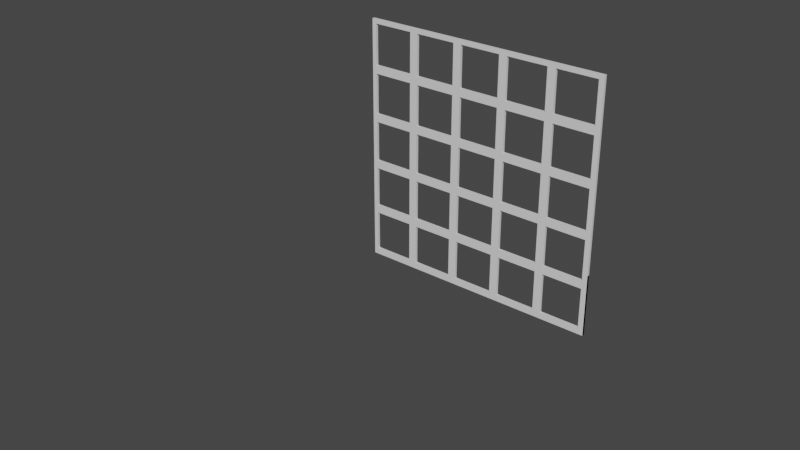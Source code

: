 # Source: net.blend  (saved by Blender 3.6.14; exported with 4.5.12 LTS)
import bpy
from mathutils import Matrix  # noqa: F401  (used for matrix-valued properties, if any)

bpy.ops.wm.read_factory_settings(use_empty=True)
scene = bpy.context.scene
scene.name = 'Scene'

# ---- collections
col_collection = bpy.data.collections.new('Collection'); scene.collection.children.link(col_collection)

# ---- materials (node trees are filled in below, after node groups)
mat_material = bpy.data.materials.new('Material')
mat_material.alpha_threshold = 0.0
mat_material.use_transparent_shadow = False
mat_material.roughness = 0.5
mat_material.line_color = (0.0, 0.0, 0.0, 1.0)

# ---- material node trees
mat_material.use_nodes = True; mat_material.node_tree.nodes.clear()
_N = mat_material.node_tree.nodes; _L = mat_material.node_tree.links
n0 = _N.new('ShaderNodeOutputMaterial'); n0.name = 'Material Output'; n0.location = (300, 300)
n1 = _N.new('ShaderNodeBsdfPrincipled'); n1.name = 'Principled BSDF'; n1.location = (10, 300)
n1.distribution = 'GGX'
n1.subsurface_method = 'RANDOM_WALK_SKIN'
n1.inputs[3].default_value = 1.45
n1.inputs[27].default_value = (0.0, 0.0, 0.0, 1.0)
n1.inputs[28].default_value = 1.0
_L.new(n1.outputs[0], n0.inputs[0])
n0.is_active_output = True

# ---- world
world_world = bpy.data.worlds.new('World'); scene.world = world_world
world_world.use_nodes = True; world_world.node_tree.nodes.clear()
_N = world_world.node_tree.nodes; _L = world_world.node_tree.links
n0 = _N.new('ShaderNodeOutputWorld'); n0.name = 'World Output'; n0.location = (300, 300)
n1 = _N.new('ShaderNodeBackground'); n1.name = 'Background'; n1.location = (10, 300)
n1.inputs[0].default_value = (0.05088, 0.05088, 0.05088, 1.0)
_L.new(n1.outputs[0], n0.inputs[0])
n0.is_active_output = True
world_world.color = (0.05088, 0.05088, 0.05088)
world_world.use_sun_shadow = False
world_world.sun_shadow_jitter_overblur = 0.0

# ---- meshes
me_cube = bpy.data.meshes.new('Cube')
me_cube.from_pydata([(1.0, 1.0, -0.04466), (1.0, 1.0, 0.04466), (1.0, -1.0, -0.04466), (1.0, -1.0, 0.04466), (-1.0, 1.0, -0.04466), (-1.0, 1.0, 0.04466), (-1.0, -1.0, -0.04466), (-1.0, -1.0, 0.04466), (0.0, 1.0, 0.04466), (0.0, -1.0, -0.04466), (0.0, -1.0, 0.04466), (0.0, 1.0, -0.04466), (-1.0, 0.0, 0.04466), (1.0, 0.0, -0.04466), (-1.0, 0.0, -0.04466), (1.0, 0.0, 0.04466), (-0.5, 1.0, 0.04466), (-0.5, -1.0, -0.04466), (-0.5, -1.0, 0.04466), (-0.5, 1.0, -0.04466), (0.5, -1.0, 0.04466), (0.5, 1.0, -0.04466), (0.5, 1.0, 0.04466), (0.5, -1.0, -0.04466), (-1.0, 0.5, -0.04466), (1.0, 0.5, 0.04466), (-1.0, 0.5, 0.04466), (1.0, 0.5, -0.04466), (-1.0, -0.5, 0.04466), (1.0, -0.5, -0.04466), (-1.0, -0.5, -0.04466), (1.0, -0.5, 0.04466), (-0.9658, -0.9484, -0.04466), (-0.9658, -0.5525, -0.04466), (-0.9658, -0.6185, -0.04466), (-0.9658, -0.5, -0.04466), (-0.6342, -0.6185, -0.04466), (-0.6342, -0.5525, -0.04466), (-0.5678, -0.5, -0.04466), (-0.5678, -0.5525, -0.04466), (-0.6342, -0.5, -0.04466), (-0.6342, -0.9484, -0.04466), (-0.5, -0.9484, -0.04466), (-0.5, -0.6185, -0.04466), (-0.5678, -0.6185, -0.04466), (-0.5, -0.5525, -0.04466), (-0.5678, -0.9484, -0.04466), (0.5597, -0.5525, 0.04466), (0.5597, -0.5, 0.04466), (0.6261, -0.5, 0.04466), (0.6261, -0.5525, 0.04466), (0.6261, -0.6185, 0.04466), (0.9577, -0.9484, 0.04466), (0.9577, -0.5525, 0.04466), (0.9577, -0.6185, 0.04466), (0.9577, -0.5, 0.04466), (0.5, -0.5525, 0.04466), (0.5, -0.9484, 0.04466), (0.5597, -0.9484, 0.04466), (0.5, -0.6185, 0.04466), (0.6261, -0.9484, 0.04466), (0.5597, -0.6185, 0.04466), (-0.2362, -0.5525, 0.04466), (-0.2362, -0.6185, 0.04466), (-0.1699, -0.6185, 0.04466), (-0.2362, -0.5, 0.04466), (-0.1699, -0.5, 0.04466), (-0.1699, -0.5525, 0.04466), (0.0, -0.9484, 0.04466), (0.0, -0.6185, 0.04466), (0.0, -0.5525, 0.04466), (-0.5, -0.9484, 0.04466), (-0.5, -0.6185, 0.04466), (-0.5, -0.5525, 0.04466), (-0.1699, -0.9484, 0.04466), (-0.2362, -0.9484, 0.04466), (0.0, -0.9484, -0.04466), (0.0, -0.6185, -0.04466), (0.1618, -0.6185, -0.04466), (0.0, -0.5525, -0.04466), (0.2281, -0.6185, -0.04466), (0.2281, -0.5525, -0.04466), (0.1618, -0.5525, -0.04466), (0.1618, -0.5, -0.04466), (0.2281, -0.5, -0.04466), (0.1618, -0.9484, -0.04466), (0.2281, -0.9484, -0.04466), (0.5, -0.9484, -0.04466), (0.5, -0.6185, -0.04466), (0.5, -0.5525, -0.04466), (0.0, 0.1732, -0.04466), (0.1618, 0.1732, -0.04466), (0.0, 0.2392, -0.04466), (0.1618, 0.2392, -0.04466), (0.2281, 0.5, -0.04466), (0.2281, 0.2392, -0.04466), (0.1618, 0.5, -0.04466), (0.1618, 0.0, -0.04466), (0.2281, 0.1732, -0.04466), (0.2281, 0.0, -0.04466), (0.5, 0.1732, -0.04466), (0.5, 0.2392, -0.04466), (-0.2362, 0.2392, 0.04466), (-0.1699, 0.1732, 0.04466), (-0.1699, 0.2392, 0.04466), (-0.2362, 0.5, 0.04466), (0.0, 0.1732, 0.04466), (0.0, 0.2392, 0.04466), (-0.1699, 0.5, 0.04466), (-0.5, 0.1732, 0.04466), (-0.5, 0.2392, 0.04466), (-0.1699, 0.0, 0.04466), (-0.2362, 0.0, 0.04466), (-0.2362, 0.1732, 0.04466), (0.5597, 0.5, 0.04466), (0.6261, 0.5, 0.04466), (0.9577, 0.1732, 0.04466), (0.9577, 0.2392, 0.04466), (0.9577, 0.5, 0.04466), (0.6261, 0.0, 0.04466), (0.5597, 0.0, 0.04466), (0.5, 0.1732, 0.04466), (0.5597, 0.1732, 0.04466), (0.5, 0.2392, 0.04466), (0.5597, 0.2392, 0.04466), (0.6261, 0.2392, 0.04466), (0.6261, 0.1732, 0.04466), (0.9577, 0.0, 0.04466), (-0.9658, 0.1732, -0.04466), (-0.9658, 0.2392, -0.04466), (-0.9658, 0.5, -0.04466), (-0.5678, 0.5, -0.04466), (-0.6342, 0.5, -0.04466), (-0.9658, 0.0, -0.04466), (-0.6342, 0.1732, -0.04466), (-0.6342, 0.2392, -0.04466), (-0.6342, 0.0, -0.04466), (-0.5, 0.2392, -0.04466), (-0.5678, 0.0, -0.04466), (-0.5, 0.1732, -0.04466), (-0.5678, 0.1732, -0.04466), (-0.5678, 0.2392, -0.04466), (-0.1699, 0.5, -0.04466), (-0.2362, 0.5, -0.04466), (-0.2362, 0.0, -0.04466), (-0.2362, 0.1732, -0.04466), (-0.2362, 0.2392, -0.04466), (-0.1699, 0.1732, -0.04466), (-0.1699, 0.2392, -0.04466), (-0.1699, 0.0, -0.04466), (-0.9658, 0.5, 0.04466), (-0.6342, 0.1732, 0.04466), (-0.6342, 0.2392, 0.04466), (-0.5678, 0.1732, 0.04466), (-0.5678, 0.2392, 0.04466), (-0.5678, 0.5, 0.04466), (-0.6342, 0.5, 0.04466), (-0.9658, 0.0, 0.04466), (-0.9658, 0.2392, 0.04466), (-0.9658, 0.1732, 0.04466), (-0.5678, 0.0, 0.04466), (-0.6342, 0.0, 0.04466), (-0.9658, -0.5, 0.04466), (-0.6342, -0.6185, 0.04466), (-0.6342, -0.5525, 0.04466), (-0.5678, -0.5525, 0.04466), (-0.5678, -0.5, 0.04466), (-0.6342, -0.5, 0.04466), (-0.5678, -0.6185, 0.04466), (-0.9658, -0.9484, 0.04466), (-0.9658, -0.5525, 0.04466), (-0.9658, -0.6185, 0.04466), (-0.6342, -0.9484, 0.04466), (-0.5678, -0.9484, 0.04466), (-0.1699, -0.6185, -0.04466), (-0.2362, -0.6185, -0.04466), (-0.2362, -0.5525, -0.04466), (-0.1699, -0.5525, -0.04466), (-0.1699, -0.5, -0.04466), (-0.2362, -0.5, -0.04466), (-0.2362, -0.9484, -0.04466), (-0.1699, -0.9484, -0.04466), (0.2281, 0.5, 0.04466), (0.1618, 0.5, 0.04466), (0.1618, 0.0, 0.04466), (0.1618, 0.1732, 0.04466), (0.1618, 0.2392, 0.04466), (0.2281, 0.2392, 0.04466), (0.2281, 0.0, 0.04466), (0.2281, 0.1732, 0.04466), (0.5597, 0.1732, -0.04466), (0.5597, 0.2392, -0.04466), (0.5597, 0.5, -0.04466), (0.9577, 0.5, -0.04466), (0.6261, 0.1732, -0.04466), (0.6261, 0.2392, -0.04466), (0.6261, 0.5, -0.04466), (0.5597, 0.0, -0.04466), (0.6261, 0.0, -0.04466), (0.9577, 0.1732, -0.04466), (0.9577, 0.2392, -0.04466), (0.9577, 0.0, -0.04466), (0.5597, -0.6185, -0.04466), (0.5597, -0.5525, -0.04466), (0.5597, -0.5, -0.04466), (0.6261, -0.6185, -0.04466), (0.6261, -0.5525, -0.04466), (0.9577, -0.5, -0.04466), (0.6261, -0.5, -0.04466), (0.5597, -0.9484, -0.04466), (0.6261, -0.9484, -0.04466), (0.9577, -0.5525, -0.04466), (0.9577, -0.9484, -0.04466), (0.9577, -0.6185, -0.04466), (0.1618, -0.5525, 0.04466), (0.1618, -0.6185, 0.04466), (0.2281, -0.6185, 0.04466), (0.1618, -0.5, 0.04466), (0.2281, -0.5, 0.04466), (0.2281, -0.5525, 0.04466), (0.1618, -0.9484, 0.04466), (0.2281, -0.9484, 0.04466), (0.5, 0.5691, -0.04466), (0.5597, 0.5691, -0.04466), (0.5, 0.6351, -0.04466), (0.5597, 0.6351, -0.04466), (0.5, 0.9649, -0.04466), (0.9577, 0.9649, -0.04466), (0.6261, 0.6351, -0.04466), (0.6261, 0.9649, -0.04466), (0.5597, 0.9649, -0.04466), (0.6261, 0.5691, -0.04466), (0.9577, 0.5691, -0.04466), (0.9577, 0.6351, -0.04466), (0.1618, 0.9649, 0.04466), (0.2281, 0.9649, 0.04466), (0.5, 0.5691, 0.04466), (0.5, 0.6351, 0.04466), (0.5, 0.9649, 0.04466), (0.0, 0.5691, 0.04466), (0.1618, 0.5691, 0.04466), (0.0, 0.6351, 0.04466), (0.1618, 0.6351, 0.04466), (0.0, 0.9649, 0.04466), (0.2281, 0.5691, 0.04466), (0.2281, 0.6351, 0.04466), (-0.6342, 0.6351, 0.04466), (-0.6342, 0.9649, 0.04466), (-0.5678, 0.6351, 0.04466), (-0.5678, 0.5691, 0.04466), (-0.5, 0.5691, 0.04466), (-0.5, 0.6351, 0.04466), (-0.5, 0.9649, 0.04466), (-0.5678, 0.9649, 0.04466), (-0.9658, 0.5691, 0.04466), (-0.9658, 0.9649, 0.04466), (-0.9658, 0.6351, 0.04466), (-0.6342, 0.5691, 0.04466), (-0.5, 0.5691, -0.04466), (-0.5, 0.6351, -0.04466), (-0.5, 0.9649, -0.04466), (-0.1699, 0.9649, -0.04466), (-0.2362, 0.9649, -0.04466), (-0.1699, 0.5691, -0.04466), (-0.2362, 0.5691, -0.04466), (-0.2362, 0.6351, -0.04466), (-0.1699, 0.6351, -0.04466), (0.0, 0.5691, -0.04466), (0.0, 0.6351, -0.04466), (0.0, 0.9649, -0.04466), (-0.9658, 0.5691, -0.04466), (-0.9658, 0.6351, -0.04466), (-0.9658, 0.9649, -0.04466), (-0.6342, 0.9649, -0.04466), (-0.5678, 0.9649, -0.04466), (-0.6342, 0.5691, -0.04466), (-0.6342, 0.6351, -0.04466), (-0.5678, 0.5691, -0.04466), (-0.5678, 0.6351, -0.04466), (0.5597, 0.9649, 0.04466), (0.6261, 0.9649, 0.04466), (0.9577, 0.5691, 0.04466), (0.9577, 0.6351, 0.04466), (0.9577, 0.9649, 0.04466), (0.5597, 0.5691, 0.04466), (0.5597, 0.6351, 0.04466), (0.6261, 0.6351, 0.04466), (0.6261, 0.5691, 0.04466), (-0.2362, 0.9649, 0.04466), (-0.1699, 0.9649, 0.04466), (-0.1699, 0.5691, 0.04466), (-0.2362, 0.5691, 0.04466), (-0.2362, 0.6351, 0.04466), (-0.1699, 0.6351, 0.04466), (0.2281, 0.9649, -0.04466), (0.1618, 0.9649, -0.04466), (0.2281, 0.5691, -0.04466), (0.1618, 0.5691, -0.04466), (0.1618, 0.6351, -0.04466), (0.2281, 0.6351, -0.04466), (0.1618, -0.1567, 0.04466), (0.2281, -0.2227, 0.04466), (0.2281, -0.1567, 0.04466), (0.5, -0.2227, 0.04466), (0.5, -0.1567, 0.04466), (0.0, -0.1567, 0.04466), (0.0, -0.2227, 0.04466), (0.1618, -0.2227, 0.04466), (0.5, -0.2227, -0.04466), (0.5597, -0.2227, -0.04466), (0.5, -0.1567, -0.04466), (0.5597, -0.1567, -0.04466), (0.6261, -0.2227, -0.04466), (0.6261, -0.1567, -0.04466), (0.9577, -0.1567, -0.04466), (0.9577, -0.2227, -0.04466), (-0.5, -0.2227, -0.04466), (-0.5, -0.1567, -0.04466), (-0.1699, -0.1567, -0.04466), (-0.2362, -0.1567, -0.04466), (-0.2362, -0.2227, -0.04466), (-0.1699, -0.2227, -0.04466), (0.0, -0.2227, -0.04466), (0.0, -0.1567, -0.04466), (-0.6342, -0.2227, 0.04466), (-0.6342, -0.1567, 0.04466), (-0.5, -0.1567, 0.04466), (-0.5, -0.2227, 0.04466), (-0.5678, -0.2227, 0.04466), (-0.5678, -0.1567, 0.04466), (-0.9658, -0.1567, 0.04466), (-0.9658, -0.2227, 0.04466), (0.1618, -0.2227, -0.04466), (0.1618, -0.1567, -0.04466), (0.2281, -0.2227, -0.04466), (0.2281, -0.1567, -0.04466), (-0.2362, -0.2227, 0.04466), (-0.2362, -0.1567, 0.04466), (-0.1699, -0.1567, 0.04466), (-0.1699, -0.2227, 0.04466), (0.9577, -0.2227, 0.04466), (0.9577, -0.1567, 0.04466), (0.5597, -0.2227, 0.04466), (0.5597, -0.1567, 0.04466), (0.6261, -0.2227, 0.04466), (0.6261, -0.1567, 0.04466), (-0.9658, -0.1567, -0.04466), (-0.9658, -0.2227, -0.04466), (-0.6342, -0.2227, -0.04466), (-0.6342, -0.1567, -0.04466), (-0.5678, -0.2227, -0.04466), (-0.5678, -0.1567, -0.04466)], [], [(32, 6, 30, 35, 33, 34), (17, 6, 32, 41, 36, 34, 33, 37, 40, 38, 39, 45, 43, 44, 46, 42), (18, 7, 6, 17), (26, 5, 4, 24), (50, 49, 48, 47, 56, 59, 61, 58, 57, 20, 3, 31, 55, 53, 54, 52, 60, 51), (54, 53, 50, 51), (31, 3, 2, 29), (22, 1, 0, 21), (16, 8, 11, 19), (71, 18, 10, 68, 74, 64, 69, 70, 67, 66, 65, 62, 73, 72, 63, 75), (20, 10, 9, 23), (81, 89, 88, 80, 86, 87, 23, 9, 76, 85, 78, 77, 79, 82, 83, 84), (101, 100, 98, 99, 97, 91, 90, 92, 93, 96, 94, 95), (108, 105, 102, 110, 109, 113, 112, 111, 103, 106, 107, 104), (25, 15, 13, 27), (15, 25, 118, 117, 125, 115, 114, 124, 123, 121, 122, 120, 119, 126, 116, 127), (28, 12, 14, 30), (14, 24, 130, 129, 135, 132, 131, 141, 137, 139, 140, 138, 136, 134, 128, 133), (90, 147, 149, 144, 145, 139, 137, 146, 143, 142, 148, 92), (26, 12, 157, 159, 151, 161, 160, 153, 109, 110, 154, 155, 156, 152, 158, 150), (28, 7, 169, 171, 163, 164, 170, 162), (165, 166, 167, 164, 163, 172, 169, 7, 18, 71, 173, 168, 72, 73), (5, 16, 19, 4), (10, 18, 17, 9), (9, 17, 42, 180, 175, 43, 45, 176, 179, 178, 177, 79, 77, 174, 181, 76), (185, 184, 188, 189, 121, 123, 187, 182, 183, 186, 107, 106), (193, 27, 13, 201, 199, 194, 198, 197, 190, 100, 101, 191, 192, 196, 195, 200), (207, 29, 2, 23, 87, 209, 202, 88, 89, 203, 204, 208, 206, 205, 210, 212, 213, 211), (213, 205, 206, 211), (3, 20, 23, 2), (8, 22, 21, 11), (219, 218, 217, 214, 70, 69, 215, 220, 68, 10, 20, 57, 221, 216, 59, 56), (227, 0, 27, 193, 232, 233), (232, 231, 196, 192, 223, 222, 224, 225, 230, 226, 21, 0, 227, 229, 228, 233), (241, 239, 240, 183, 182, 244, 236, 237, 245, 235, 238, 22, 8, 243, 234, 242), (250, 251, 248, 253, 252, 16, 5, 255, 247, 246, 256, 254, 257, 156, 155, 249), (255, 5, 26, 150, 254, 256), (266, 268, 267, 263, 142, 143, 264, 258, 259, 265, 262, 260, 19, 11, 269, 261), (24, 4, 272, 271, 270, 130), (258, 277, 131, 132, 275, 270, 271, 276, 273, 272, 4, 19, 260, 274, 278, 259), (281, 282, 286, 280, 283, 1, 22, 238, 279, 285, 237, 236, 284, 114, 115, 287), (118, 25, 1, 283, 282, 281), (1, 25, 27, 0), (243, 8, 16, 252, 288, 292, 251, 250, 291, 105, 108, 290, 239, 241, 293, 289), (222, 296, 94, 96, 297, 267, 268, 298, 295, 269, 11, 21, 226, 294, 299, 224), (12, 26, 24, 14), (184, 300, 305, 306, 307, 217, 218, 301, 303, 304, 302, 188), (201, 13, 29, 207, 315, 312, 208, 204, 309, 308, 310, 311, 197, 198, 313, 314), (319, 144, 149, 318, 323, 322, 321, 178, 179, 320, 316, 317), (12, 28, 162, 331, 324, 167, 166, 328, 327, 326, 329, 160, 161, 325, 330, 157), (7, 28, 30, 6), (308, 334, 84, 83, 332, 322, 323, 333, 97, 99, 335, 310), (326, 327, 336, 65, 66, 339, 306, 305, 338, 111, 112, 337), (15, 31, 29, 13), (55, 31, 15, 127, 341, 345, 119, 120, 343, 304, 303, 342, 48, 49, 344, 340), (30, 14, 133, 346, 349, 136, 138, 351, 317, 316, 350, 38, 40, 348, 347, 35), (272, 255, 256, 271), (273, 247, 255, 272), (246, 247, 273, 276), (256, 246, 276, 271), (274, 253, 248, 278), (252, 253, 274, 260, 262, 288), (262, 265, 292, 288), (248, 251, 292, 265, 259, 278), (293, 266, 261, 289), (295, 234, 243, 289, 261, 269), (242, 234, 295, 298), (266, 293, 241, 242, 298, 268), (294, 235, 245, 299), (226, 230, 279, 238, 235, 294), (230, 225, 285, 279), (225, 224, 299, 245, 237, 285), (286, 228, 229, 280), (280, 229, 227, 283), (227, 233, 282, 283), (233, 228, 286, 282), (158, 129, 130, 270, 254, 150), (275, 257, 254, 270), (275, 132, 135, 152, 156, 257), (135, 129, 158, 152), (154, 141, 131, 277, 249, 155), (250, 249, 277, 258, 264, 291), (102, 105, 291, 264, 143, 146), (137, 141, 154, 110, 102, 146), (263, 290, 108, 104, 148, 142), (297, 240, 239, 290, 263, 267), (297, 96, 93, 186, 183, 240), (93, 92, 148, 104, 107, 186), (187, 95, 94, 296, 244, 182), (222, 223, 284, 236, 244, 296), (124, 114, 284, 223, 192, 191), (191, 101, 95, 187, 123, 124), (231, 287, 115, 125, 195, 196), (287, 231, 232, 281), (117, 118, 281, 232, 193, 200), (125, 117, 200, 195), (330, 346, 133, 128, 159, 157), (159, 128, 134, 151), (134, 136, 349, 325, 161, 151), (330, 325, 349, 346), (138, 140, 153, 160, 329, 351), (145, 113, 109, 153, 140, 139), (144, 319, 337, 112, 113, 145), (319, 317, 351, 329, 326, 337), (147, 103, 111, 338, 318, 149), (90, 91, 185, 106, 103, 147), (91, 97, 333, 300, 184, 185), (318, 338, 305, 300, 333, 323), (302, 335, 99, 98, 189, 188), (189, 98, 100, 190, 122, 121), (197, 311, 343, 120, 122, 190), (302, 304, 343, 311, 310, 335), (194, 126, 119, 345, 313, 198), (199, 116, 126, 194), (341, 127, 116, 199, 201, 314), (314, 313, 345, 341), (170, 33, 35, 347, 331, 162), (348, 324, 331, 347), (40, 37, 164, 167, 324, 348), (37, 33, 170, 164), (38, 350, 328, 166, 165, 39), (328, 350, 316, 320, 336, 327), (62, 65, 336, 320, 179, 176), (62, 176, 45, 39, 165, 73), (321, 339, 66, 67, 177, 178), (332, 307, 306, 339, 321, 322), (83, 82, 214, 217, 307, 332), (67, 70, 214, 82, 79, 177), (219, 81, 84, 334, 301, 218), (309, 342, 303, 301, 334, 308), (204, 203, 47, 48, 342, 309), (56, 47, 203, 89, 81, 219), (312, 344, 49, 50, 206, 208), (344, 312, 315, 340), (211, 53, 55, 340, 315, 207), (50, 53, 211, 206), (169, 32, 34, 171), (171, 34, 36, 163), (36, 41, 172, 163), (41, 32, 169, 172), (173, 46, 44, 168), (168, 44, 43, 175, 63, 72), (75, 63, 175, 180), (71, 75, 180, 42, 46, 173), (174, 64, 74, 181), (69, 64, 174, 77, 78, 215), (78, 85, 220, 215), (74, 68, 220, 85, 76, 181), (221, 86, 80, 216), (202, 61, 59, 216, 80, 88), (58, 61, 202, 209), (57, 58, 209, 87, 86, 221), (205, 51, 60, 210), (213, 54, 51, 205), (52, 54, 213, 212), (60, 52, 212, 210)])
me_cube.polygons.foreach_set('material_index', [0, 0, 0, 0, 0, 0, 0, 0, 0, 0, 0, 0, 0, 0, 0, 0, 0, 0, 0, 0, 0, 0, 0, 0, 0, 0, 0, 0, 0, 0, 0, 0, 0, 0, 0, 0, 0, 0, 0, 0, 0, 0, 0, 0, 0, 0, 0, 0, 0, 0, 0, 0, 0, 0, 0, 0, 9816, 9816, 9816, 9816, 9816, 9816, 9816, 9816, 9816, 9816, 9816, 9816, 9816, 9816, 9816, 9816, 9816, 9816, 9816, 9816, 9816, 9816, 9816, 9816, 9816, 9816, 9816, 9816, 9816, 9816, 9816, 9816, 9816, 9816, 9816, 9816, 9816, 9816, 9816, 9816, 9816, 9816, 9816, 9816, 9816, 9816, 9816, 9816, 9816, 9816, 9816, 9816, 9816, 9816, 9816, 9816, 9816, 9816, 9816, 9816, 9816, 9816, 9816, 9816, 9816, 9816, 9816, 9816, 9816, 9816, 9816, 9816, 9816, 9816, 9816, 9816, 9816, 9816, 9816, 9816, 9816, 9816, 9816, 9816, 9816, 9816, 9816, 9816, 9816, 9816, 9816, 9816, 9816, 9816, 9816, 9816, 9816, 9816, 9816, 9816])
_uv = me_cube.uv_layers.new(name='UVMap')
_uv.uv.foreach_set('vector', [0.8707, 0.7436, 0.875, 0.75, 0.875, 0.6875, 0.8707, 0.6875, 0.8707, 0.6941, 0.8707, 0.7023, 0.8125, 0.75, 0.875, 0.75, 0.8707, 0.7436, 0.8293, 0.7436, 0.8293, 0.7023, 0.8707, 0.7023, 0.8707, 0.6941, 0.8293, 0.6941, 0.8293, 0.6875, 0.821, 0.6875, 0.821, 0.6941, 0.8125, 0.6941, 0.8125, 0.7023, 0.821, 0.7023, 0.821, 0.7436, 0.8125, 0.7436, 0.375, 0.9375, 0.375, 1.0, 0.625, 1.0, 0.625, 0.9375, 0.375, 0.1875, 0.375, 0.25, 0.625, 0.25, 0.625, 0.1875, 0.3283, 0.6941, 0.3283, 0.6875, 0.32, 0.6875, 0.32, 0.6941, 0.3125, 0.6941, 0.3125, 0.7023, 0.32, 0.7023, 0.32, 0.7436, 0.3125, 0.7436, 0.3125, 0.75, 0.375, 0.75, 0.375, 0.6875, 0.3697, 0.6875, 0.3697, 0.6941, 0.3697, 0.7023, 0.3697, 0.7436, 0.3283, 0.7436, 0.3283, 0.7023, 0.3697, 0.7023, 0.3697, 0.6941, 0.3283, 0.6941, 0.3283, 0.7023, 0.375, 0.6875, 0.375, 0.75, 0.625, 0.75, 0.625, 0.6875, 0.375, 0.4375, 0.375, 0.5, 0.625, 0.5, 0.625, 0.4375, 0.375, 0.3125, 0.375, 0.375, 0.625, 0.375, 0.625, 0.3125, 0.1875, 0.7436, 0.1875, 0.75, 0.25, 0.75, 0.25, 0.7436, 0.2288, 0.7436, 0.2288, 0.7023, 0.25, 0.7023, 0.25, 0.6941, 0.2288, 0.6941, 0.2288, 0.6875, 0.2205, 0.6875, 0.2205, 0.6941, 0.1875, 0.6941, 0.1875, 0.7023, 0.2205, 0.7023, 0.2205, 0.7436, 0.375, 0.8125, 0.375, 0.875, 0.625, 0.875, 0.625, 0.8125, 0.7215, 0.6941, 0.6875, 0.6941, 0.6875, 0.7023, 0.7215, 0.7023, 0.7215, 0.7436, 0.6875, 0.7436, 0.6875, 0.75, 0.75, 0.75, 0.75, 0.7436, 0.7298, 0.7436, 0.7298, 0.7023, 0.75, 0.7023, 0.75, 0.6941, 0.7298, 0.6941, 0.7298, 0.6875, 0.7215, 0.6875, 0.6875, 0.5951, 0.6875, 0.6033, 0.7215, 0.6033, 0.7215, 0.625, 0.7298, 0.625, 0.7298, 0.6033, 0.75, 0.6033, 0.75, 0.5951, 0.7298, 0.5951, 0.7298, 0.5625, 0.7215, 0.5625, 0.7215, 0.5951, 0.2288, 0.5625, 0.2205, 0.5625, 0.2205, 0.5951, 0.1875, 0.5951, 0.1875, 0.6033, 0.2205, 0.6033, 0.2205, 0.625, 0.2288, 0.625, 0.2288, 0.6033, 0.25, 0.6033, 0.25, 0.5951, 0.2288, 0.5951, 0.375, 0.5625, 0.375, 0.625, 0.625, 0.625, 0.625, 0.5625, 0.375, 0.625, 0.375, 0.5625, 0.3697, 0.5625, 0.3697, 0.5951, 0.3283, 0.5951, 0.3283, 0.5625, 0.32, 0.5625, 0.32, 0.5951, 0.3125, 0.5951, 0.3125, 0.6033, 0.32, 0.6033, 0.32, 0.625, 0.3283, 0.625, 0.3283, 0.6033, 0.3697, 0.6033, 0.3697, 0.625, 0.375, 0.0625, 0.375, 0.125, 0.625, 0.125, 0.625, 0.0625, 0.875, 0.625, 0.875, 0.5625, 0.8707, 0.5625, 0.8707, 0.5951, 0.8293, 0.5951, 0.8293, 0.5625, 0.821, 0.5625, 0.821, 0.5951, 0.8125, 0.5951, 0.8125, 0.6033, 0.821, 0.6033, 0.821, 0.625, 0.8293, 0.625, 0.8293, 0.6033, 0.8707, 0.6033, 0.8707, 0.625, 0.75, 0.6033, 0.7712, 0.6033, 0.7712, 0.625, 0.7795, 0.625, 0.7795, 0.6033, 0.8125, 0.6033, 0.8125, 0.5951, 0.7795, 0.5951, 0.7795, 0.5625, 0.7712, 0.5625, 0.7712, 0.5951, 0.75, 0.5951, 0.125, 0.5625, 0.125, 0.625, 0.1293, 0.625, 0.1293, 0.6033, 0.1707, 0.6033, 0.1707, 0.625, 0.179, 0.625, 0.179, 0.6033, 0.1875, 0.6033, 0.1875, 0.5951, 0.179, 0.5951, 0.179, 0.5625, 0.1707, 0.5625, 0.1707, 0.5951, 0.1293, 0.5951, 0.1293, 0.5625, 0.125, 0.6875, 0.125, 0.75, 0.1293, 0.7436, 0.1293, 0.7023, 0.1707, 0.7023, 0.1707, 0.6941, 0.1293, 0.6941, 0.1293, 0.6875, 0.179, 0.6941, 0.179, 0.6875, 0.1707, 0.6875, 0.1707, 0.6941, 0.1707, 0.7023, 0.1707, 0.7436, 0.1293, 0.7436, 0.125, 0.75, 0.1875, 0.75, 0.1875, 0.7436, 0.179, 0.7436, 0.179, 0.7023, 0.1875, 0.7023, 0.1875, 0.6941, 0.375, 0.25, 0.375, 0.3125, 0.625, 0.3125, 0.625, 0.25, 0.375, 0.875, 0.375, 0.9375, 0.625, 0.9375, 0.625, 0.875, 0.75, 0.75, 0.8125, 0.75, 0.8125, 0.7436, 0.7795, 0.7436, 0.7795, 0.7023, 0.8125, 0.7023, 0.8125, 0.6941, 0.7795, 0.6941, 0.7795, 0.6875, 0.7712, 0.6875, 0.7712, 0.6941, 0.75, 0.6941, 0.75, 0.7023, 0.7712, 0.7023, 0.7712, 0.7436, 0.75, 0.7436, 0.2702, 0.6033, 0.2702, 0.625, 0.2785, 0.625, 0.2785, 0.6033, 0.3125, 0.6033, 0.3125, 0.5951, 0.2785, 0.5951, 0.2785, 0.5625, 0.2702, 0.5625, 0.2702, 0.5951, 0.25, 0.5951, 0.25, 0.6033, 0.6303, 0.5625, 0.625, 0.5625, 0.625, 0.625, 0.6303, 0.625, 0.6303, 0.6033, 0.6717, 0.6033, 0.6717, 0.625, 0.68, 0.625, 0.68, 0.6033, 0.6875, 0.6033, 0.6875, 0.5951, 0.68, 0.5951, 0.68, 0.5625, 0.6717, 0.5625, 0.6717, 0.5951, 0.6303, 0.5951, 0.6303, 0.6875, 0.625, 0.6875, 0.625, 0.75, 0.6875, 0.75, 0.6875, 0.7436, 0.68, 0.7436, 0.68, 0.7023, 0.6875, 0.7023, 0.6875, 0.6941, 0.68, 0.6941, 0.68, 0.6875, 0.6717, 0.6875, 0.6717, 0.6941, 0.6717, 0.7023, 0.6717, 0.7436, 0.6303, 0.7436, 0.6303, 0.7023, 0.6303, 0.6941, 0.6303, 0.7023, 0.6717, 0.7023, 0.6717, 0.6941, 0.6303, 0.6941, 0.375, 0.75, 0.375, 0.8125, 0.625, 0.8125, 0.625, 0.75, 0.375, 0.375, 0.375, 0.4375, 0.625, 0.4375, 0.625, 0.375, 0.2785, 0.6941, 0.2785, 0.6875, 0.2702, 0.6875, 0.2702, 0.6941, 0.25, 0.6941, 0.25, 0.7023, 0.2702, 0.7023, 0.2702, 0.7436, 0.25, 0.7436, 0.25, 0.75, 0.3125, 0.75, 0.3125, 0.7436, 0.2785, 0.7436, 0.2785, 0.7023, 0.3125, 0.7023, 0.3125, 0.6941, 0.6303, 0.5044, 0.625, 0.5, 0.625, 0.5625, 0.6303, 0.5625, 0.6303, 0.5539, 0.6303, 0.5456, 0.6303, 0.5539, 0.6717, 0.5539, 0.6717, 0.5625, 0.68, 0.5625, 0.68, 0.5539, 0.6875, 0.5539, 0.6875, 0.5456, 0.68, 0.5456, 0.68, 0.5044, 0.6875, 0.5044, 0.6875, 0.5, 0.625, 0.5, 0.6303, 0.5044, 0.6717, 0.5044, 0.6717, 0.5456, 0.6303, 0.5456, 0.25, 0.5456, 0.25, 0.5539, 0.2702, 0.5539, 0.2702, 0.5625, 0.2785, 0.5625, 0.2785, 0.5539, 0.3125, 0.5539, 0.3125, 0.5456, 0.2785, 0.5456, 0.2785, 0.5044, 0.3125, 0.5044, 0.3125, 0.5, 0.25, 0.5, 0.25, 0.5044, 0.2702, 0.5044, 0.2702, 0.5456, 0.1875, 0.5539, 0.1875, 0.5456, 0.179, 0.5456, 0.179, 0.5044, 0.1875, 0.5044, 0.1875, 0.5, 0.125, 0.5, 0.1293, 0.5044, 0.1707, 0.5044, 0.1707, 0.5456, 0.1293, 0.5456, 0.1293, 0.5539, 0.1707, 0.5539, 0.1707, 0.5625, 0.179, 0.5625, 0.179, 0.5539, 0.1293, 0.5044, 0.125, 0.5, 0.125, 0.5625, 0.1293, 0.5625, 0.1293, 0.5539, 0.1293, 0.5456, 0.7712, 0.5456, 0.75, 0.5456, 0.75, 0.5539, 0.7712, 0.5539, 0.7712, 0.5625, 0.7795, 0.5625, 0.7795, 0.5539, 0.8125, 0.5539, 0.8125, 0.5456, 0.7795, 0.5456, 0.7795, 0.5044, 0.8125, 0.5044, 0.8125, 0.5, 0.75, 0.5, 0.75, 0.5044, 0.7712, 0.5044, 0.875, 0.5625, 0.875, 0.5, 0.8707, 0.5044, 0.8707, 0.5456, 0.8707, 0.5539, 0.8707, 0.5625, 0.8125, 0.5539, 0.821, 0.5539, 0.821, 0.5625, 0.8293, 0.5625, 0.8293, 0.5539, 0.8707, 0.5539, 0.8707, 0.5456, 0.8293, 0.5456, 0.8293, 0.5044, 0.8707, 0.5044, 0.875, 0.5, 0.8125, 0.5, 0.8125, 0.5044, 0.821, 0.5044, 0.821, 0.5456, 0.8125, 0.5456, 0.3697, 0.5539, 0.3697, 0.5456, 0.3283, 0.5456, 0.3283, 0.5044, 0.3697, 0.5044, 0.375, 0.5, 0.3125, 0.5, 0.3125, 0.5044, 0.32, 0.5044, 0.32, 0.5456, 0.3125, 0.5456, 0.3125, 0.5539, 0.32, 0.5539, 0.32, 0.5625, 0.3283, 0.5625, 0.3283, 0.5539, 0.3697, 0.5625, 0.375, 0.5625, 0.375, 0.5, 0.3697, 0.5044, 0.3697, 0.5456, 0.3697, 0.5539, 0.375, 0.5, 0.375, 0.5625, 0.625, 0.5625, 0.625, 0.5, 0.25, 0.5044, 0.25, 0.5, 0.1875, 0.5, 0.1875, 0.5044, 0.2205, 0.5044, 0.2205, 0.5456, 0.1875, 0.5456, 0.1875, 0.5539, 0.2205, 0.5539, 0.2205, 0.5625, 0.2288, 0.5625, 0.2288, 0.5539, 0.25, 0.5539, 0.25, 0.5456, 0.2288, 0.5456, 0.2288, 0.5044, 0.6875, 0.5539, 0.7215, 0.5539, 0.7215, 0.5625, 0.7298, 0.5625, 0.7298, 0.5539, 0.75, 0.5539, 0.75, 0.5456, 0.7298, 0.5456, 0.7298, 0.5044, 0.75, 0.5044, 0.75, 0.5, 0.6875, 0.5, 0.6875, 0.5044, 0.7215, 0.5044, 0.7215, 0.5456, 0.6875, 0.5456, 0.375, 0.125, 0.375, 0.1875, 0.625, 0.1875, 0.625, 0.125, 0.2702, 0.625, 0.2702, 0.6446, 0.25, 0.6446, 0.25, 0.6528, 0.2702, 0.6528, 0.2702, 0.6875, 0.2785, 0.6875, 0.2785, 0.6528, 0.3125, 0.6528, 0.3125, 0.6446, 0.2785, 0.6446, 0.2785, 0.625, 0.6303, 0.625, 0.625, 0.625, 0.625, 0.6875, 0.6303, 0.6875, 0.6303, 0.6528, 0.6717, 0.6528, 0.6717, 0.6875, 0.68, 0.6875, 0.68, 0.6528, 0.6875, 0.6528, 0.6875, 0.6446, 0.68, 0.6446, 0.68, 0.625, 0.6717, 0.625, 0.6717, 0.6446, 0.6303, 0.6446, 0.7795, 0.6446, 0.7795, 0.625, 0.7712, 0.625, 0.7712, 0.6446, 0.75, 0.6446, 0.75, 0.6528, 0.7712, 0.6528, 0.7712, 0.6875, 0.7795, 0.6875, 0.7795, 0.6528, 0.8125, 0.6528, 0.8125, 0.6446, 0.125, 0.625, 0.125, 0.6875, 0.1293, 0.6875, 0.1293, 0.6528, 0.1707, 0.6528, 0.1707, 0.6875, 0.179, 0.6875, 0.179, 0.6528, 0.1875, 0.6528, 0.1875, 0.6446, 0.179, 0.6446, 0.179, 0.625, 0.1707, 0.625, 0.1707, 0.6446, 0.1293, 0.6446, 0.1293, 0.625, 0.375, 0.0, 0.375, 0.0625, 0.625, 0.0625, 0.625, 0.0, 0.6875, 0.6528, 0.7215, 0.6528, 0.7215, 0.6875, 0.7298, 0.6875, 0.7298, 0.6528, 0.75, 0.6528, 0.75, 0.6446, 0.7298, 0.6446, 0.7298, 0.625, 0.7215, 0.625, 0.7215, 0.6446, 0.6875, 0.6446, 0.1875, 0.6446, 0.1875, 0.6528, 0.2205, 0.6528, 0.2205, 0.6875, 0.2288, 0.6875, 0.2288, 0.6528, 0.25, 0.6528, 0.25, 0.6446, 0.2288, 0.6446, 0.2288, 0.625, 0.2205, 0.625, 0.2205, 0.6446, 0.375, 0.625, 0.375, 0.6875, 0.625, 0.6875, 0.625, 0.625, 0.3697, 0.6875, 0.375, 0.6875, 0.375, 0.625, 0.3697, 0.625, 0.3697, 0.6446, 0.3283, 0.6446, 0.3283, 0.625, 0.32, 0.625, 0.32, 0.6446, 0.3125, 0.6446, 0.3125, 0.6528, 0.32, 0.6528, 0.32, 0.6875, 0.3283, 0.6875, 0.3283, 0.6528, 0.3697, 0.6528, 0.875, 0.6875, 0.875, 0.625, 0.8707, 0.625, 0.8707, 0.6446, 0.8293, 0.6446, 0.8293, 0.625, 0.821, 0.625, 0.821, 0.6446, 0.8125, 0.6446, 0.8125, 0.6528, 0.821, 0.6528, 0.821, 0.6875, 0.8293, 0.6875, 0.8293, 0.6528, 0.8707, 0.6528, 0.8707, 0.6875, 0.4974, 0.25, 0.5026, 0.25, 0.5026, 0.0, 0.4974, 0.0, 0.4974, 0.5, 0.5026, 0.5, 0.5026, 0.25, 0.4974, 0.25, 0.5026, 0.75, 0.5026, 0.5, 0.4974, 0.5, 0.4974, 0.75, 0.5026, 1.0, 0.5026, 0.75, 0.4974, 0.75, 0.4974, 1.0, 0.4974, 0.25, 0.5026, 0.25, 0.5026, 0.0, 0.4974, 0.0, 0.5026, 0.3011, 0.5026, 0.25, 0.4974, 0.25, 0.4974, 0.3011, 0.4974, 0.5, 0.5026, 0.5, 0.4974, 0.5, 0.4974, 0.75, 0.5026, 0.75, 0.5026, 0.5, 0.5026, 1.0, 0.5026, 0.9489, 0.5026, 0.75, 0.4974, 0.75, 0.4974, 0.9489, 0.4974, 1.0, 0.5026, 0.0, 0.4974, 0.0, 0.4974, 0.25, 0.5026, 0.25, 0.4974, 0.5, 0.5026, 0.5, 0.5026, 0.3781, 0.5026, 0.25, 0.4974, 0.25, 0.4974, 0.3781, 0.5026, 0.75, 0.5026, 0.5, 0.4974, 0.5, 0.4974, 0.75, 0.4974, 1.0, 0.5026, 1.0, 0.5026, 0.8719, 0.5026, 0.75, 0.4974, 0.75, 0.4974, 0.8719, 0.4974, 0.25, 0.5026, 0.25, 0.5026, 0.0, 0.4974, 0.0, 0.4974, 0.455, 0.4974, 0.5, 0.5026, 0.5, 0.5026, 0.455, 0.5026, 0.25, 0.4974, 0.25, 0.4974, 0.5, 0.4974, 0.75, 0.5026, 0.75, 0.5026, 0.5, 0.4974, 0.75, 0.4974, 0.795, 0.4974, 1.0, 0.5026, 1.0, 0.5026, 0.795, 0.5026, 0.75, 0.5026, 0.0, 0.4974, 0.0, 0.4974, 0.25, 0.5026, 0.25, 0.5026, 0.25, 0.4974, 0.25, 0.4974, 0.5, 0.5026, 0.5, 0.4974, 0.5, 0.4974, 0.75, 0.5026, 0.75, 0.5026, 0.5, 0.4974, 0.75, 0.4974, 1.0, 0.5026, 1.0, 0.5026, 0.75, 0.5026, 0.0, 0.4974, 0.0, 0.4974, 0.1976, 0.4974, 0.25, 0.5026, 0.25, 0.5026, 0.1976, 0.4974, 0.5, 0.5026, 0.5, 0.5026, 0.25, 0.4974, 0.25, 0.4974, 0.5, 0.4974, 0.5524, 0.4974, 0.75, 0.5026, 0.75, 0.5026, 0.5524, 0.5026, 0.5, 0.4974, 0.75, 0.4974, 1.0, 0.5026, 1.0, 0.5026, 0.75, 0.5026, 0.0, 0.4974, 0.0, 0.4974, 0.1976, 0.4974, 0.25, 0.5026, 0.25, 0.5026, 0.1976, 0.5026, 0.3011, 0.5026, 0.25, 0.4974, 0.25, 0.4974, 0.3011, 0.4974, 0.5, 0.5026, 0.5, 0.5026, 0.75, 0.5026, 0.5524, 0.5026, 0.5, 0.4974, 0.5, 0.4974, 0.5524, 0.4974, 0.75, 0.4974, 0.9489, 0.4974, 1.0, 0.5026, 1.0, 0.5026, 0.9489, 0.5026, 0.75, 0.4974, 0.75, 0.4974, 0.25, 0.5026, 0.25, 0.5026, 0.1976, 0.5026, 0.0, 0.4974, 0.0, 0.4974, 0.1976, 0.4974, 0.5, 0.5026, 0.5, 0.5026, 0.3781, 0.5026, 0.25, 0.4974, 0.25, 0.4974, 0.3781, 0.4974, 0.5, 0.4974, 0.5524, 0.4974, 0.75, 0.5026, 0.75, 0.5026, 0.5524, 0.5026, 0.5, 0.4974, 0.75, 0.4974, 0.8719, 0.4974, 1.0, 0.5026, 1.0, 0.5026, 0.8719, 0.5026, 0.75, 0.5026, 0.0, 0.4974, 0.0, 0.4974, 0.1976, 0.4974, 0.25, 0.5026, 0.25, 0.5026, 0.1976, 0.4974, 0.455, 0.4974, 0.5, 0.5026, 0.5, 0.5026, 0.455, 0.5026, 0.25, 0.4974, 0.25, 0.5026, 0.75, 0.5026, 0.5524, 0.5026, 0.5, 0.4974, 0.5, 0.4974, 0.5524, 0.4974, 0.75, 0.4974, 0.75, 0.4974, 0.795, 0.4974, 1.0, 0.5026, 1.0, 0.5026, 0.795, 0.5026, 0.75, 0.4974, 0.25, 0.5026, 0.25, 0.5026, 0.1976, 0.5026, 0.0, 0.4974, 0.0, 0.4974, 0.1976, 0.5026, 0.25, 0.4974, 0.25, 0.4974, 0.5, 0.5026, 0.5, 0.5026, 0.75, 0.5026, 0.5524, 0.5026, 0.5, 0.4974, 0.5, 0.4974, 0.5524, 0.4974, 0.75, 0.5026, 1.0, 0.5026, 0.75, 0.4974, 0.75, 0.4974, 1.0, 0.5026, 0.0, 0.4974, 0.0, 0.4974, 0.1187, 0.4974, 0.25, 0.5026, 0.25, 0.5026, 0.1187, 0.5026, 0.25, 0.4974, 0.25, 0.4974, 0.5, 0.5026, 0.5, 0.4974, 0.5, 0.4974, 0.6313, 0.4974, 0.75, 0.5026, 0.75, 0.5026, 0.6313, 0.5026, 0.5, 0.5026, 1.0, 0.5026, 0.75, 0.4974, 0.75, 0.4974, 1.0, 0.4974, 0.1187, 0.4974, 0.25, 0.5026, 0.25, 0.5026, 0.1187, 0.5026, 0.0, 0.4974, 0.0, 0.4974, 0.5, 0.5026, 0.5, 0.5026, 0.3011, 0.5026, 0.25, 0.4974, 0.25, 0.4974, 0.3011, 0.4974, 0.6313, 0.4974, 0.75, 0.5026, 0.75, 0.5026, 0.6313, 0.5026, 0.5, 0.4974, 0.5, 0.4974, 0.75, 0.4974, 0.9489, 0.4974, 1.0, 0.5026, 1.0, 0.5026, 0.9489, 0.5026, 0.75, 0.4974, 0.25, 0.5026, 0.25, 0.5026, 0.1187, 0.5026, 0.0, 0.4974, 0.0, 0.4974, 0.1187, 0.4974, 0.3781, 0.4974, 0.5, 0.5026, 0.5, 0.5026, 0.3781, 0.5026, 0.25, 0.4974, 0.25, 0.4974, 0.5, 0.4974, 0.6313, 0.4974, 0.75, 0.5026, 0.75, 0.5026, 0.6313, 0.5026, 0.5, 0.4974, 1.0, 0.5026, 1.0, 0.5026, 0.8719, 0.5026, 0.75, 0.4974, 0.75, 0.4974, 0.8719, 0.5026, 0.0, 0.4974, 0.0, 0.4974, 0.1187, 0.4974, 0.25, 0.5026, 0.25, 0.5026, 0.1187, 0.5026, 0.25, 0.4974, 0.25, 0.4974, 0.455, 0.4974, 0.5, 0.5026, 0.5, 0.5026, 0.455, 0.4974, 0.6313, 0.4974, 0.75, 0.5026, 0.75, 0.5026, 0.6313, 0.5026, 0.5, 0.4974, 0.5, 0.5026, 1.0, 0.5026, 0.795, 0.5026, 0.75, 0.4974, 0.75, 0.4974, 0.795, 0.4974, 1.0, 0.4974, 0.25, 0.5026, 0.25, 0.5026, 0.1187, 0.5026, 0.0, 0.4974, 0.0, 0.4974, 0.1187, 0.4974, 0.5, 0.5026, 0.5, 0.5026, 0.25, 0.4974, 0.25, 0.5026, 0.75, 0.5026, 0.6313, 0.5026, 0.5, 0.4974, 0.5, 0.4974, 0.6313, 0.4974, 0.75, 0.4974, 0.75, 0.4974, 1.0, 0.5026, 1.0, 0.5026, 0.75, 0.5026, 0.0, 0.4974, 0.0, 0.4974, 0.03982, 0.4974, 0.25, 0.5026, 0.25, 0.5026, 0.03982, 0.4974, 0.5, 0.5026, 0.5, 0.5026, 0.25, 0.4974, 0.25, 0.4974, 0.7102, 0.4974, 0.75, 0.5026, 0.75, 0.5026, 0.7102, 0.5026, 0.5, 0.4974, 0.5, 0.4974, 0.75, 0.4974, 1.0, 0.5026, 1.0, 0.5026, 0.75, 0.4974, 0.03982, 0.4974, 0.25, 0.5026, 0.25, 0.5026, 0.03982, 0.5026, 0.0, 0.4974, 0.0, 0.5026, 0.25, 0.4974, 0.25, 0.4974, 0.3011, 0.4974, 0.5, 0.5026, 0.5, 0.5026, 0.3011, 0.5026, 0.75, 0.5026, 0.7102, 0.5026, 0.5, 0.4974, 0.5, 0.4974, 0.7102, 0.4974, 0.75, 0.5026, 0.75, 0.4974, 0.75, 0.4974, 0.9489, 0.4974, 1.0, 0.5026, 1.0, 0.5026, 0.9489, 0.4974, 0.25, 0.5026, 0.25, 0.5026, 0.03982, 0.5026, 0.0, 0.4974, 0.0, 0.4974, 0.03982, 0.4974, 0.5, 0.5026, 0.5, 0.5026, 0.3781, 0.5026, 0.25, 0.4974, 0.25, 0.4974, 0.3781, 0.4974, 0.7102, 0.4974, 0.75, 0.5026, 0.75, 0.5026, 0.7102, 0.5026, 0.5, 0.4974, 0.5, 0.5026, 1.0, 0.5026, 0.8719, 0.5026, 0.75, 0.4974, 0.75, 0.4974, 0.8719, 0.4974, 1.0, 0.5026, 0.0, 0.4974, 0.0, 0.4974, 0.03982, 0.4974, 0.25, 0.5026, 0.25, 0.5026, 0.03982, 0.4974, 0.5, 0.5026, 0.5, 0.5026, 0.455, 0.5026, 0.25, 0.4974, 0.25, 0.4974, 0.455, 0.4974, 0.7102, 0.4974, 0.75, 0.5026, 0.75, 0.5026, 0.7102, 0.5026, 0.5, 0.4974, 0.5, 0.5026, 0.795, 0.5026, 0.75, 0.4974, 0.75, 0.4974, 0.795, 0.4974, 1.0, 0.5026, 1.0, 0.4974, 0.25, 0.5026, 0.25, 0.5026, 0.03982, 0.5026, 0.0, 0.4974, 0.0, 0.4974, 0.03982, 0.5026, 0.25, 0.4974, 0.25, 0.4974, 0.5, 0.5026, 0.5, 0.4974, 0.75, 0.5026, 0.75, 0.5026, 0.7102, 0.5026, 0.5, 0.4974, 0.5, 0.4974, 0.7102, 0.5026, 1.0, 0.5026, 0.75, 0.4974, 0.75, 0.4974, 1.0, 0.5026, 0.0, 0.4974, 0.0, 0.4974, 0.25, 0.5026, 0.25, 0.5026, 0.25, 0.4974, 0.25, 0.4974, 0.5, 0.5026, 0.5, 0.4974, 0.5, 0.4974, 0.75, 0.5026, 0.75, 0.5026, 0.5, 0.4974, 0.75, 0.4974, 1.0, 0.5026, 1.0, 0.5026, 0.75, 0.5026, 0.0, 0.4974, 0.0, 0.4974, 0.25, 0.5026, 0.25, 0.5026, 0.25, 0.4974, 0.25, 0.4974, 0.3011, 0.4974, 0.5, 0.5026, 0.5, 0.5026, 0.3011, 0.5026, 0.75, 0.5026, 0.5, 0.4974, 0.5, 0.4974, 0.75, 0.5026, 0.9489, 0.5026, 0.75, 0.4974, 0.75, 0.4974, 0.9489, 0.4974, 1.0, 0.5026, 1.0, 0.4974, 0.25, 0.5026, 0.25, 0.5026, 0.0, 0.4974, 0.0, 0.5026, 0.3781, 0.5026, 0.25, 0.4974, 0.25, 0.4974, 0.3781, 0.4974, 0.5, 0.5026, 0.5, 0.4974, 0.5, 0.4974, 0.75, 0.5026, 0.75, 0.5026, 0.5, 0.5026, 1.0, 0.5026, 0.8719, 0.5026, 0.75, 0.4974, 0.75, 0.4974, 0.8719, 0.4974, 1.0, 0.5026, 0.0, 0.4974, 0.0, 0.4974, 0.25, 0.5026, 0.25, 0.4974, 0.5, 0.5026, 0.5, 0.5026, 0.455, 0.5026, 0.25, 0.4974, 0.25, 0.4974, 0.455, 0.5026, 0.75, 0.5026, 0.5, 0.4974, 0.5, 0.4974, 0.75, 0.5026, 0.795, 0.5026, 0.75, 0.4974, 0.75, 0.4974, 0.795, 0.4974, 1.0, 0.5026, 1.0, 0.4974, 0.25, 0.5026, 0.25, 0.5026, 0.0, 0.4974, 0.0, 0.4974, 0.5, 0.5026, 0.5, 0.5026, 0.25, 0.4974, 0.25, 0.5026, 0.75, 0.5026, 0.5, 0.4974, 0.5, 0.4974, 0.75, 0.5026, 1.0, 0.5026, 0.75, 0.4974, 0.75, 0.4974, 1.0])
_ca = me_cube.color_attributes.new('Attribute', 'BYTE_COLOR', 'CORNER')
_ca.data.foreach_set('color', [1.0, 1.0, 1.0, 1.0, 1.0, 1.0, 1.0, 1.0, 1.0, 1.0, 1.0, 1.0, 1.0, 1.0, 1.0, 1.0, 1.0, 1.0, 1.0, 1.0, 1.0, 1.0, 1.0, 1.0, 1.0, 1.0, 1.0, 1.0, 1.0, 1.0, 1.0, 1.0, 1.0, 1.0, 1.0, 1.0, 1.0, 1.0, 1.0, 1.0, 1.0, 1.0, 1.0, 1.0, 1.0, 1.0, 1.0, 1.0, 1.0, 1.0, 1.0, 1.0, 1.0, 1.0, 1.0, 1.0, 1.0, 1.0, 1.0, 1.0, 1.0, 1.0, 1.0, 1.0, 1.0, 1.0, 1.0, 1.0, 1.0, 1.0, 1.0, 1.0, 1.0, 1.0, 1.0, 1.0, 1.0, 1.0, 1.0, 1.0, 1.0, 1.0, 1.0, 1.0, 1.0, 1.0, 1.0, 1.0, 1.0, 1.0, 1.0, 1.0, 1.0, 1.0, 1.0, 1.0, 1.0, 1.0, 1.0, 1.0, 1.0, 1.0, 1.0, 1.0, 1.0, 1.0, 1.0, 1.0, 1.0, 1.0, 1.0, 1.0, 1.0, 1.0, 1.0, 1.0, 1.0, 1.0, 1.0, 1.0, 1.0, 1.0, 1.0, 1.0, 1.0, 1.0, 1.0, 1.0, 1.0, 1.0, 1.0, 1.0, 1.0, 1.0, 1.0, 1.0, 1.0, 1.0, 1.0, 1.0, 1.0, 1.0, 1.0, 1.0, 1.0, 1.0, 1.0, 1.0, 1.0, 1.0, 1.0, 1.0, 1.0, 1.0, 1.0, 1.0, 1.0, 1.0, 1.0, 1.0, 1.0, 1.0, 1.0, 1.0, 1.0, 1.0, 1.0, 1.0, 1.0, 1.0, 1.0, 1.0, 1.0, 1.0, 1.0, 1.0, 1.0, 1.0, 1.0, 1.0, 1.0, 1.0, 1.0, 1.0, 1.0, 1.0, 1.0, 1.0, 1.0, 1.0, 1.0, 1.0, 1.0, 1.0, 1.0, 1.0, 1.0, 1.0, 1.0, 1.0, 1.0, 1.0, 1.0, 1.0, 1.0, 1.0, 1.0, 1.0, 1.0, 1.0, 1.0, 1.0, 1.0, 1.0, 1.0, 1.0, 1.0, 1.0, 1.0, 1.0, 1.0, 1.0, 1.0, 1.0, 1.0, 1.0, 1.0, 1.0, 1.0, 1.0, 1.0, 1.0, 1.0, 1.0, 1.0, 1.0, 1.0, 1.0, 1.0, 1.0, 1.0, 1.0, 1.0, 1.0, 1.0, 1.0, 1.0, 1.0, 1.0, 1.0, 1.0, 1.0, 1.0, 1.0, 1.0, 1.0, 1.0, 1.0, 1.0, 1.0, 1.0, 1.0, 1.0, 1.0, 1.0, 1.0, 1.0, 1.0, 1.0, 1.0, 1.0, 1.0, 1.0, 1.0, 1.0, 1.0, 1.0, 1.0, 1.0, 1.0, 1.0, 1.0, 1.0, 1.0, 1.0, 1.0, 1.0, 1.0, 1.0, 1.0, 1.0, 1.0, 1.0, 1.0, 1.0, 1.0, 1.0, 1.0, 1.0, 1.0, 1.0, 1.0, 1.0, 1.0, 1.0, 1.0, 1.0, 1.0, 1.0, 1.0, 1.0, 1.0, 1.0, 1.0, 1.0, 1.0, 1.0, 1.0, 1.0, 1.0, 1.0, 1.0, 1.0, 1.0, 1.0, 1.0, 1.0, 1.0, 1.0, 1.0, 1.0, 1.0, 1.0, 1.0, 1.0, 1.0, 1.0, 1.0, 1.0, 1.0, 1.0, 1.0, 1.0, 1.0, 1.0, 1.0, 1.0, 1.0, 1.0, 1.0, 1.0, 1.0, 1.0, 1.0, 1.0, 1.0, 1.0, 1.0, 1.0, 1.0, 1.0, 1.0, 1.0, 1.0, 1.0, 1.0, 1.0, 1.0, 1.0, 1.0, 1.0, 1.0, 1.0, 1.0, 1.0, 1.0, 1.0, 1.0, 1.0, 1.0, 1.0, 1.0, 1.0, 1.0, 1.0, 1.0, 1.0, 1.0, 1.0, 1.0, 1.0, 1.0, 1.0, 1.0, 1.0, 1.0, 1.0, 1.0, 1.0, 1.0, 1.0, 1.0, 1.0, 1.0, 1.0, 1.0, 1.0, 1.0, 1.0, 1.0, 1.0, 1.0, 1.0, 1.0, 1.0, 1.0, 1.0, 1.0, 1.0, 1.0, 1.0, 1.0, 1.0, 1.0, 1.0, 1.0, 1.0, 1.0, 1.0, 1.0, 1.0, 1.0, 1.0, 1.0, 1.0, 1.0, 1.0, 1.0, 1.0, 1.0, 1.0, 1.0, 1.0, 1.0, 1.0, 1.0, 1.0, 1.0, 1.0, 1.0, 1.0, 1.0, 1.0, 1.0, 1.0, 1.0, 1.0, 1.0, 1.0, 1.0, 1.0, 1.0, 1.0, 1.0, 1.0, 1.0, 1.0, 1.0, 1.0, 1.0, 1.0, 1.0, 1.0, 1.0, 1.0, 1.0, 1.0, 1.0, 1.0, 1.0, 1.0, 1.0, 1.0, 1.0, 1.0, 1.0, 1.0, 1.0, 1.0, 1.0, 1.0, 1.0, 1.0, 1.0, 1.0, 1.0, 1.0, 1.0, 1.0, 1.0, 1.0, 1.0, 1.0, 1.0, 1.0, 1.0, 1.0, 1.0, 1.0, 1.0, 1.0, 1.0, 1.0, 1.0, 1.0, 1.0, 1.0, 1.0, 1.0, 1.0, 1.0, 1.0, 1.0, 1.0, 1.0, 1.0, 1.0, 1.0, 1.0, 1.0, 1.0, 1.0, 1.0, 1.0, 1.0, 1.0, 1.0, 1.0, 1.0, 1.0, 1.0, 1.0, 1.0, 1.0, 1.0, 1.0, 1.0, 1.0, 1.0, 1.0, 1.0, 1.0, 1.0, 1.0, 1.0, 1.0, 1.0, 1.0, 1.0, 1.0, 1.0, 1.0, 1.0, 1.0, 1.0, 1.0, 1.0, 1.0, 1.0, 1.0, 1.0, 1.0, 1.0, 1.0, 1.0, 1.0, 1.0, 1.0, 1.0, 1.0, 1.0, 1.0, 1.0, 1.0, 1.0, 1.0, 1.0, 1.0, 1.0, 1.0, 1.0, 1.0, 1.0, 1.0, 1.0, 1.0, 1.0, 1.0, 1.0, 1.0, 1.0, 1.0, 1.0, 1.0, 1.0, 1.0, 1.0, 1.0, 1.0, 1.0, 1.0, 1.0, 1.0, 1.0, 1.0, 1.0, 1.0, 1.0, 1.0, 1.0, 1.0, 1.0, 1.0, 1.0, 1.0, 1.0, 1.0, 1.0, 1.0, 1.0, 1.0, 1.0, 1.0, 1.0, 1.0, 1.0, 1.0, 1.0, 1.0, 1.0, 1.0, 1.0, 1.0, 1.0, 1.0, 1.0, 1.0, 1.0, 1.0, 1.0, 1.0, 1.0, 1.0, 1.0, 1.0, 1.0, 1.0, 1.0, 1.0, 1.0, 1.0, 1.0, 1.0, 1.0, 1.0, 1.0, 1.0, 1.0, 1.0, 1.0, 1.0, 1.0, 1.0, 1.0, 1.0, 1.0, 1.0, 1.0, 1.0, 1.0, 1.0, 1.0, 1.0, 1.0, 1.0, 1.0, 1.0, 1.0, 1.0, 1.0, 1.0, 1.0, 1.0, 1.0, 1.0, 1.0, 1.0, 1.0, 1.0, 1.0, 1.0, 1.0, 1.0, 1.0, 1.0, 1.0, 1.0, 1.0, 1.0, 1.0, 1.0, 1.0, 1.0, 1.0, 1.0, 1.0, 1.0, 1.0, 1.0, 1.0, 1.0, 1.0, 1.0, 1.0, 1.0, 1.0, 1.0, 1.0, 1.0, 1.0, 1.0, 1.0, 1.0, 1.0, 1.0, 1.0, 1.0, 1.0, 1.0, 1.0, 1.0, 1.0, 1.0, 1.0, 1.0, 1.0, 1.0, 1.0, 1.0, 1.0, 1.0, 1.0, 1.0, 1.0, 1.0, 1.0, 1.0, 1.0, 1.0, 1.0, 1.0, 1.0, 1.0, 1.0, 1.0, 1.0, 1.0, 1.0, 1.0, 1.0, 1.0, 1.0, 1.0, 1.0, 1.0, 1.0, 1.0, 1.0, 1.0, 1.0, 1.0, 1.0, 1.0, 1.0, 1.0, 1.0, 1.0, 1.0, 1.0, 1.0, 1.0, 1.0, 1.0, 1.0, 1.0, 1.0, 1.0, 1.0, 1.0, 1.0, 1.0, 1.0, 1.0, 1.0, 1.0, 1.0, 1.0, 1.0, 1.0, 1.0, 1.0, 1.0, 1.0, 1.0, 1.0, 1.0, 1.0, 1.0, 1.0, 1.0, 1.0, 1.0, 1.0, 1.0, 1.0, 1.0, 1.0, 1.0, 1.0, 1.0, 1.0, 1.0, 1.0, 1.0, 1.0, 1.0, 1.0, 1.0, 1.0, 1.0, 1.0, 1.0, 1.0, 1.0, 1.0, 1.0, 1.0, 1.0, 1.0, 1.0, 1.0, 1.0, 1.0, 1.0, 1.0, 1.0, 1.0, 1.0, 1.0, 1.0, 1.0, 1.0, 1.0, 1.0, 1.0, 1.0, 1.0, 1.0, 1.0, 1.0, 1.0, 1.0, 1.0, 1.0, 1.0, 1.0, 1.0, 1.0, 1.0, 1.0, 1.0, 1.0, 1.0, 1.0, 1.0, 1.0, 1.0, 1.0, 1.0, 1.0, 1.0, 1.0, 1.0, 1.0, 1.0, 1.0, 1.0, 1.0, 1.0, 1.0, 1.0, 1.0, 1.0, 1.0, 1.0, 1.0, 1.0, 1.0, 1.0, 1.0, 1.0, 1.0, 1.0, 1.0, 1.0, 1.0, 1.0, 1.0, 1.0, 1.0, 1.0, 1.0, 1.0, 1.0, 1.0, 1.0, 1.0, 1.0, 1.0, 1.0, 1.0, 1.0, 1.0, 1.0, 1.0, 1.0, 1.0, 1.0, 1.0, 1.0, 1.0, 1.0, 1.0, 1.0, 1.0, 1.0, 1.0, 1.0, 1.0, 1.0, 1.0, 1.0, 1.0, 1.0, 1.0, 1.0, 1.0, 1.0, 1.0, 1.0, 1.0, 1.0, 1.0, 1.0, 1.0, 1.0, 1.0, 1.0, 1.0, 1.0, 1.0, 1.0, 1.0, 1.0, 1.0, 1.0, 1.0, 1.0, 1.0, 1.0, 1.0, 1.0, 1.0, 1.0, 1.0, 1.0, 1.0, 1.0, 1.0, 1.0, 1.0, 1.0, 1.0, 1.0, 1.0, 1.0, 1.0, 1.0, 1.0, 1.0, 1.0, 1.0, 1.0, 1.0, 1.0, 1.0, 1.0, 1.0, 1.0, 1.0, 1.0, 1.0, 1.0, 1.0, 1.0, 1.0, 1.0, 1.0, 1.0, 1.0, 1.0, 1.0, 1.0, 1.0, 1.0, 1.0, 1.0, 1.0, 1.0, 1.0, 1.0, 1.0, 1.0, 1.0, 1.0, 1.0, 1.0, 1.0, 1.0, 1.0, 1.0, 1.0, 1.0, 1.0, 1.0, 1.0, 1.0, 1.0, 1.0, 1.0, 1.0, 1.0, 1.0, 1.0, 1.0, 1.0, 1.0, 1.0, 1.0, 1.0, 1.0, 1.0, 1.0, 1.0, 1.0, 1.0, 1.0, 1.0, 1.0, 1.0, 1.0, 1.0, 1.0, 1.0, 1.0, 1.0, 1.0, 1.0, 1.0, 1.0, 1.0, 1.0, 1.0, 1.0, 1.0, 1.0, 1.0, 1.0, 1.0, 1.0, 1.0, 1.0, 1.0, 1.0, 1.0, 1.0, 1.0, 1.0, 1.0, 1.0, 1.0, 1.0, 1.0, 1.0, 1.0, 1.0, 1.0, 1.0, 1.0, 1.0, 1.0, 1.0, 1.0, 1.0, 1.0, 1.0, 1.0, 1.0, 1.0, 1.0, 1.0, 1.0, 1.0, 1.0, 1.0, 1.0, 1.0, 1.0, 1.0, 1.0, 1.0, 1.0, 1.0, 1.0, 1.0, 1.0, 1.0, 1.0, 1.0, 1.0, 1.0, 1.0, 1.0, 1.0, 1.0, 1.0, 1.0, 1.0, 1.0, 1.0, 1.0, 1.0, 1.0, 1.0, 1.0, 1.0, 1.0, 1.0, 1.0, 1.0, 1.0, 1.0, 1.0, 1.0, 1.0, 1.0, 1.0, 1.0, 1.0, 1.0, 1.0, 1.0, 1.0, 1.0, 1.0, 1.0, 1.0, 1.0, 1.0, 1.0, 1.0, 1.0, 1.0, 1.0, 1.0, 1.0, 1.0, 1.0, 1.0, 1.0, 1.0, 1.0, 1.0, 1.0, 1.0, 1.0, 1.0, 1.0, 1.0, 1.0, 1.0, 1.0, 1.0, 1.0, 1.0, 1.0, 1.0, 1.0, 1.0, 1.0, 1.0, 1.0, 1.0, 1.0, 1.0, 1.0, 1.0, 1.0, 1.0, 1.0, 1.0, 1.0, 1.0, 1.0, 1.0, 1.0, 1.0, 1.0, 1.0, 1.0, 1.0, 1.0, 1.0, 1.0, 1.0, 1.0, 1.0, 1.0, 1.0, 1.0, 1.0, 1.0, 1.0, 1.0, 1.0, 1.0, 1.0, 1.0, 1.0, 1.0, 1.0, 1.0, 1.0, 1.0, 1.0, 1.0, 1.0, 1.0, 1.0, 1.0, 1.0, 1.0, 1.0, 1.0, 1.0, 1.0, 1.0, 1.0, 1.0, 1.0, 1.0, 1.0, 1.0, 1.0, 1.0, 1.0, 1.0, 1.0, 1.0, 1.0, 1.0, 1.0, 1.0, 1.0, 1.0, 1.0, 1.0, 1.0, 1.0, 1.0, 1.0, 1.0, 1.0, 1.0, 1.0, 1.0, 1.0, 1.0, 1.0, 1.0, 1.0, 1.0, 1.0, 1.0, 1.0, 1.0, 1.0, 1.0, 1.0, 1.0, 1.0, 1.0, 1.0, 1.0, 1.0, 1.0, 1.0, 1.0, 1.0, 1.0, 1.0, 1.0, 1.0, 1.0, 1.0, 1.0, 1.0, 1.0, 1.0, 1.0, 1.0, 1.0, 1.0, 1.0, 1.0, 1.0, 1.0, 1.0, 1.0, 1.0, 1.0, 1.0, 1.0, 1.0, 1.0, 1.0, 1.0, 1.0, 1.0, 1.0, 1.0, 1.0, 1.0, 1.0, 1.0, 1.0, 1.0, 1.0, 1.0, 1.0, 1.0, 1.0, 1.0, 1.0, 1.0, 1.0, 1.0, 1.0, 1.0, 1.0, 1.0, 1.0, 1.0, 1.0, 1.0, 1.0, 1.0, 1.0, 1.0, 1.0, 1.0, 1.0, 1.0, 1.0, 1.0, 1.0, 1.0, 1.0, 1.0, 1.0, 1.0, 1.0, 1.0, 1.0, 1.0, 1.0, 1.0, 1.0, 1.0, 1.0, 1.0, 1.0, 1.0, 1.0, 1.0, 1.0, 1.0, 1.0, 1.0, 1.0, 1.0, 1.0, 1.0, 1.0, 1.0, 1.0, 1.0, 1.0, 1.0, 1.0, 1.0, 1.0, 1.0, 1.0, 1.0, 1.0, 1.0, 1.0, 1.0, 1.0, 1.0, 1.0, 1.0, 1.0, 1.0, 1.0, 1.0, 1.0, 1.0, 1.0, 1.0, 1.0, 1.0, 1.0, 1.0, 1.0, 1.0, 1.0, 1.0, 1.0, 1.0, 1.0, 1.0, 1.0, 1.0, 1.0, 1.0, 1.0, 1.0, 1.0, 1.0, 1.0, 1.0, 1.0, 1.0, 1.0, 1.0, 1.0, 1.0, 1.0, 1.0, 1.0, 1.0, 1.0, 1.0, 1.0, 1.0, 1.0, 1.0, 1.0, 1.0, 1.0, 1.0, 1.0, 1.0, 1.0, 1.0, 1.0, 1.0, 1.0, 1.0, 1.0, 1.0, 1.0, 1.0, 1.0, 1.0, 1.0, 1.0, 1.0, 1.0, 1.0, 1.0, 1.0, 1.0, 1.0, 1.0, 1.0, 1.0, 1.0, 1.0, 1.0, 1.0, 1.0, 1.0, 1.0, 1.0, 1.0, 1.0, 1.0, 1.0, 1.0, 1.0, 1.0, 1.0, 1.0, 1.0, 1.0, 1.0, 1.0, 1.0, 1.0, 1.0, 1.0, 1.0, 1.0, 1.0, 1.0, 1.0, 1.0, 1.0, 1.0, 1.0, 1.0, 1.0, 1.0, 1.0, 1.0, 1.0, 1.0, 1.0, 1.0, 1.0, 1.0, 1.0, 1.0, 1.0, 1.0, 1.0, 1.0, 1.0, 1.0, 1.0, 1.0, 1.0, 1.0, 1.0, 1.0, 1.0, 1.0, 1.0, 1.0, 1.0, 1.0, 1.0, 1.0, 1.0, 1.0, 1.0, 1.0, 1.0, 1.0, 1.0, 1.0, 1.0, 1.0, 1.0, 1.0, 1.0, 1.0, 1.0, 1.0, 1.0, 1.0, 1.0, 1.0, 1.0, 1.0, 1.0, 1.0, 1.0, 1.0, 1.0, 1.0, 1.0, 1.0, 1.0, 1.0, 1.0, 1.0, 1.0, 1.0, 1.0, 1.0, 1.0, 1.0, 1.0, 1.0, 1.0, 1.0, 1.0, 1.0, 1.0, 1.0, 1.0, 1.0, 1.0, 1.0, 1.0, 1.0, 1.0, 1.0, 1.0, 1.0, 1.0, 1.0, 1.0, 1.0, 1.0, 1.0, 1.0, 1.0, 1.0, 1.0, 1.0, 1.0, 1.0, 1.0, 1.0, 1.0, 1.0, 1.0, 1.0, 1.0, 1.0, 1.0, 1.0, 1.0, 1.0, 1.0, 1.0, 1.0, 1.0, 1.0, 1.0, 1.0, 1.0, 1.0, 1.0, 1.0, 1.0, 1.0, 1.0, 1.0, 1.0, 1.0, 1.0, 1.0, 1.0, 1.0, 1.0, 1.0, 1.0, 1.0, 1.0, 1.0, 1.0, 1.0, 1.0, 1.0, 1.0, 1.0, 1.0, 1.0, 1.0, 1.0, 1.0, 1.0, 1.0, 1.0, 1.0, 1.0, 1.0, 1.0, 1.0, 1.0, 1.0, 1.0, 1.0, 1.0, 1.0, 1.0, 1.0, 1.0, 1.0, 1.0, 1.0, 1.0, 1.0, 1.0, 1.0, 1.0, 1.0, 1.0, 1.0, 1.0, 1.0, 1.0, 1.0, 1.0, 1.0, 1.0, 1.0, 1.0, 1.0, 1.0, 1.0, 1.0, 1.0, 1.0, 1.0, 1.0, 1.0, 1.0, 1.0, 1.0, 1.0, 1.0, 1.0, 1.0, 1.0, 1.0, 1.0, 1.0, 1.0, 1.0, 1.0, 1.0, 1.0, 1.0, 1.0, 1.0, 1.0, 1.0, 1.0, 1.0, 1.0, 1.0, 1.0, 1.0, 1.0, 1.0, 1.0, 1.0, 1.0, 1.0, 1.0, 1.0, 1.0, 1.0, 1.0, 1.0, 1.0, 1.0, 1.0, 1.0, 1.0, 1.0, 1.0, 1.0, 1.0, 1.0, 1.0, 1.0, 1.0, 1.0, 1.0, 1.0, 1.0, 1.0, 1.0, 1.0, 1.0, 1.0, 1.0, 1.0, 1.0, 1.0, 1.0, 1.0, 1.0, 1.0, 1.0, 1.0, 1.0, 1.0, 1.0, 1.0, 1.0, 1.0, 1.0, 1.0, 1.0, 1.0, 1.0, 1.0, 1.0, 1.0, 1.0, 1.0, 1.0, 1.0, 1.0, 1.0, 1.0, 1.0, 1.0, 1.0, 1.0, 1.0, 1.0, 1.0, 1.0, 1.0, 1.0, 1.0, 1.0, 1.0, 1.0, 1.0, 1.0, 1.0, 1.0, 1.0, 1.0, 1.0, 1.0, 1.0, 1.0, 1.0, 1.0, 1.0, 1.0, 1.0, 1.0, 1.0, 1.0, 1.0, 1.0, 1.0, 1.0, 1.0, 1.0, 1.0, 1.0, 1.0, 1.0, 1.0, 1.0, 1.0, 1.0, 1.0, 1.0, 1.0, 1.0, 1.0, 1.0, 1.0, 1.0, 1.0, 1.0, 1.0, 1.0, 1.0, 1.0, 1.0, 1.0, 1.0, 1.0, 1.0, 1.0, 1.0, 1.0, 1.0, 1.0, 1.0, 1.0, 1.0, 1.0, 1.0, 1.0, 1.0, 1.0, 1.0, 1.0, 1.0, 1.0, 1.0, 1.0, 1.0, 1.0, 1.0, 1.0, 1.0, 1.0, 1.0, 1.0, 1.0, 1.0, 1.0, 1.0, 1.0, 1.0, 1.0, 1.0, 1.0, 1.0, 1.0, 1.0, 1.0, 1.0, 1.0, 1.0, 1.0, 1.0, 1.0, 1.0, 1.0, 1.0, 1.0, 1.0, 1.0, 1.0, 1.0, 1.0, 1.0, 1.0, 1.0, 1.0, 1.0, 1.0, 1.0, 1.0, 1.0, 1.0, 1.0, 1.0, 1.0, 1.0, 1.0, 1.0, 1.0, 1.0, 1.0, 1.0, 1.0, 1.0, 1.0, 1.0, 1.0, 1.0, 1.0, 1.0, 1.0, 1.0, 1.0, 1.0, 1.0, 1.0, 1.0, 1.0, 1.0, 1.0, 1.0, 1.0, 1.0, 1.0, 1.0, 1.0, 1.0, 1.0, 1.0, 1.0, 1.0, 1.0, 1.0, 1.0, 1.0, 1.0, 1.0, 1.0, 1.0, 1.0, 1.0, 1.0, 1.0, 1.0, 1.0, 1.0, 1.0, 1.0, 1.0, 1.0, 1.0, 1.0, 1.0, 1.0, 1.0, 1.0, 1.0, 1.0, 1.0, 1.0, 1.0, 1.0, 1.0, 1.0, 1.0, 1.0, 1.0, 1.0, 1.0, 1.0, 1.0, 1.0, 1.0, 1.0, 1.0, 1.0, 1.0, 1.0, 1.0, 1.0, 1.0, 1.0, 1.0, 1.0, 1.0, 1.0, 1.0, 1.0, 1.0, 1.0, 1.0, 1.0, 1.0, 1.0, 1.0, 1.0, 1.0, 1.0, 1.0, 1.0, 1.0, 1.0, 1.0, 1.0, 1.0, 1.0, 1.0, 1.0, 1.0, 1.0, 1.0, 1.0, 1.0, 1.0, 1.0, 1.0, 1.0, 1.0, 1.0, 1.0, 1.0, 1.0, 1.0, 1.0, 1.0, 1.0, 1.0, 1.0, 1.0, 1.0, 1.0, 1.0, 1.0, 1.0, 1.0, 1.0, 1.0, 1.0, 1.0, 1.0, 1.0, 1.0, 1.0, 1.0, 1.0, 1.0, 1.0, 1.0, 1.0, 1.0, 1.0, 1.0, 1.0, 1.0, 1.0, 1.0, 1.0, 1.0, 1.0, 1.0, 1.0, 1.0, 1.0, 1.0, 1.0, 1.0, 1.0, 1.0, 1.0, 1.0, 1.0, 1.0, 1.0, 1.0, 1.0, 1.0, 1.0, 1.0, 1.0, 1.0, 1.0, 1.0, 1.0, 1.0, 1.0, 1.0, 1.0, 1.0, 1.0, 1.0, 1.0, 1.0, 1.0, 1.0, 1.0, 1.0, 1.0, 1.0, 1.0, 1.0, 1.0, 1.0, 1.0, 1.0, 1.0, 1.0, 1.0, 1.0, 1.0, 1.0, 1.0, 1.0, 1.0, 1.0, 1.0, 1.0, 1.0, 1.0, 1.0, 1.0, 1.0, 1.0, 1.0, 1.0, 1.0, 1.0, 1.0, 1.0, 1.0, 1.0, 1.0, 1.0, 1.0, 1.0, 1.0, 1.0, 1.0, 1.0, 1.0, 1.0, 1.0, 1.0, 1.0, 1.0, 1.0, 1.0, 1.0, 1.0, 1.0, 1.0, 1.0, 1.0, 1.0, 1.0, 1.0, 1.0, 1.0, 1.0, 1.0, 1.0, 1.0, 1.0, 1.0, 1.0, 1.0, 1.0, 1.0, 1.0, 1.0, 1.0, 1.0, 1.0, 1.0, 1.0, 1.0, 1.0, 1.0, 1.0, 1.0, 1.0, 1.0, 1.0, 1.0, 1.0, 1.0, 1.0, 1.0, 1.0, 1.0, 1.0, 1.0, 1.0, 1.0, 1.0, 1.0, 1.0, 1.0, 1.0, 1.0, 1.0, 1.0, 1.0, 1.0, 1.0, 1.0, 1.0, 1.0, 1.0, 1.0, 1.0, 1.0, 1.0, 1.0, 1.0, 1.0, 1.0, 1.0, 1.0, 1.0, 1.0, 1.0, 1.0, 1.0, 1.0, 1.0, 1.0, 1.0, 1.0, 1.0, 1.0, 1.0, 1.0, 1.0, 1.0, 1.0, 1.0, 1.0, 1.0, 1.0, 1.0, 1.0, 1.0, 1.0, 1.0, 1.0, 1.0, 1.0, 1.0, 1.0, 1.0, 1.0, 1.0, 1.0, 1.0, 1.0, 1.0, 1.0, 1.0, 1.0, 1.0, 1.0, 1.0, 1.0, 1.0, 1.0, 1.0, 1.0, 1.0, 1.0, 1.0, 1.0, 1.0, 1.0, 1.0, 1.0, 1.0, 1.0, 1.0, 1.0, 1.0, 1.0, 1.0, 1.0, 1.0, 1.0, 1.0, 1.0, 1.0, 1.0, 1.0, 1.0, 1.0, 1.0, 1.0, 1.0, 1.0, 1.0, 1.0, 1.0, 1.0, 1.0, 1.0, 1.0, 1.0, 1.0, 1.0, 1.0, 1.0, 1.0, 1.0, 1.0, 1.0, 1.0, 1.0, 1.0, 1.0, 1.0, 1.0, 1.0, 1.0, 1.0, 1.0, 1.0, 1.0, 1.0, 1.0, 1.0, 1.0, 1.0, 1.0, 1.0, 1.0, 1.0, 1.0, 1.0, 1.0, 1.0, 1.0, 1.0, 1.0, 1.0, 1.0, 1.0, 1.0, 1.0, 1.0, 1.0, 1.0, 1.0, 1.0, 1.0, 1.0, 1.0, 1.0, 1.0, 1.0, 1.0, 1.0, 1.0, 1.0, 1.0, 1.0, 1.0, 1.0, 1.0, 1.0, 1.0, 1.0, 1.0, 1.0, 1.0, 1.0, 1.0, 1.0, 1.0, 1.0, 1.0, 1.0, 1.0, 1.0, 1.0, 1.0, 1.0, 1.0, 1.0, 1.0, 1.0, 1.0, 1.0, 1.0, 1.0, 1.0, 1.0, 1.0, 1.0, 1.0, 1.0, 1.0, 1.0, 1.0, 1.0, 1.0, 1.0, 1.0, 1.0, 1.0, 1.0, 1.0, 1.0, 1.0, 1.0, 1.0, 1.0, 1.0, 1.0, 1.0, 1.0, 1.0, 1.0, 1.0, 1.0, 1.0, 1.0, 1.0, 1.0, 1.0, 1.0, 1.0, 1.0, 1.0, 1.0, 1.0, 1.0, 1.0, 1.0, 1.0, 1.0, 1.0, 1.0, 1.0, 1.0, 1.0, 1.0, 1.0, 1.0, 1.0, 1.0, 1.0, 1.0, 1.0, 1.0, 1.0, 1.0, 1.0, 1.0, 1.0, 1.0, 1.0, 1.0, 1.0, 1.0, 1.0, 1.0, 1.0, 1.0, 1.0, 1.0, 1.0, 1.0, 1.0, 1.0, 1.0, 1.0, 1.0, 1.0, 1.0, 1.0, 1.0, 1.0, 1.0, 1.0, 1.0, 1.0, 1.0, 1.0, 1.0, 1.0, 1.0, 1.0, 1.0, 1.0, 1.0, 1.0, 1.0, 1.0, 1.0, 1.0, 1.0, 1.0, 1.0, 1.0, 1.0, 1.0, 1.0, 1.0, 1.0, 1.0, 1.0, 1.0, 1.0, 1.0, 1.0, 1.0, 1.0, 1.0, 1.0, 1.0, 1.0, 1.0, 1.0, 1.0, 1.0, 1.0, 1.0, 1.0, 1.0, 1.0, 1.0, 1.0, 1.0, 1.0, 1.0, 1.0, 1.0, 1.0, 1.0, 1.0, 1.0, 1.0, 1.0, 1.0, 1.0, 1.0, 1.0, 1.0, 1.0, 1.0, 1.0, 1.0, 1.0, 1.0, 1.0, 1.0, 1.0, 1.0, 1.0, 1.0, 1.0, 1.0, 1.0, 1.0, 1.0, 1.0, 1.0, 1.0, 1.0, 1.0, 1.0, 1.0, 1.0, 1.0, 1.0, 1.0, 1.0, 1.0, 1.0, 1.0, 1.0, 1.0, 1.0, 1.0, 1.0, 1.0, 1.0, 1.0, 1.0, 1.0, 1.0, 1.0, 1.0, 1.0, 1.0, 1.0, 1.0, 1.0, 1.0, 1.0, 1.0, 1.0, 1.0, 1.0, 1.0, 1.0, 1.0, 1.0, 1.0, 1.0, 1.0, 1.0, 1.0, 1.0, 1.0, 1.0, 1.0, 1.0, 1.0, 1.0, 1.0, 1.0, 1.0, 1.0, 1.0, 1.0, 1.0, 1.0, 1.0, 1.0, 1.0, 1.0, 1.0, 1.0, 1.0, 1.0, 1.0, 1.0, 1.0, 1.0, 1.0, 1.0, 1.0, 1.0, 1.0, 1.0, 1.0, 1.0, 1.0, 1.0, 1.0, 1.0, 1.0, 1.0, 1.0, 1.0, 1.0, 1.0, 1.0, 1.0, 1.0, 1.0, 1.0, 1.0, 1.0, 1.0, 1.0, 1.0, 1.0, 1.0, 1.0, 1.0, 1.0, 1.0, 1.0, 1.0, 1.0, 1.0, 1.0, 1.0, 1.0, 1.0, 1.0, 1.0, 1.0, 1.0, 1.0, 1.0, 1.0, 1.0, 1.0, 1.0, 1.0, 1.0, 1.0, 1.0, 1.0, 1.0, 1.0, 1.0, 1.0, 1.0, 1.0, 1.0, 1.0, 1.0, 1.0, 1.0, 1.0, 1.0, 1.0, 1.0, 1.0, 1.0, 1.0, 1.0, 1.0, 1.0, 1.0, 1.0, 1.0, 1.0, 1.0, 1.0, 1.0, 1.0, 1.0, 1.0, 1.0, 1.0, 1.0, 1.0, 1.0, 1.0, 1.0, 1.0, 1.0, 1.0, 1.0, 1.0, 1.0, 1.0, 1.0, 1.0, 1.0, 1.0, 1.0, 1.0, 1.0, 1.0, 1.0, 1.0, 1.0, 1.0, 1.0, 1.0, 1.0, 1.0, 1.0, 1.0, 1.0, 1.0, 1.0, 1.0, 1.0, 1.0, 1.0, 1.0, 1.0, 1.0, 1.0, 1.0, 1.0, 1.0, 1.0, 1.0, 1.0, 1.0, 1.0, 1.0, 1.0, 1.0, 1.0, 1.0, 1.0, 1.0, 1.0, 1.0, 1.0, 1.0, 1.0, 1.0, 1.0, 1.0, 1.0, 1.0, 1.0, 1.0, 1.0, 1.0, 1.0, 1.0, 1.0, 1.0, 1.0, 1.0, 1.0, 1.0, 1.0, 1.0, 1.0, 1.0, 1.0, 1.0, 1.0, 1.0, 1.0, 1.0, 1.0, 1.0, 1.0, 1.0, 1.0, 1.0, 1.0, 1.0, 1.0, 1.0, 1.0, 1.0, 1.0, 1.0, 1.0, 1.0, 1.0, 1.0, 1.0, 1.0, 1.0, 1.0, 1.0, 1.0, 1.0, 1.0, 1.0, 1.0, 1.0, 1.0, 1.0, 1.0, 1.0, 1.0, 1.0, 1.0, 1.0, 1.0, 1.0, 1.0, 1.0, 1.0, 1.0, 1.0, 1.0, 1.0, 1.0, 1.0, 1.0, 1.0, 1.0, 1.0, 1.0, 1.0, 1.0, 1.0, 1.0, 1.0, 1.0, 1.0, 1.0, 1.0, 1.0, 1.0, 1.0, 1.0, 1.0, 1.0, 1.0, 1.0, 1.0, 1.0, 1.0, 1.0, 1.0, 1.0, 1.0, 1.0, 1.0, 1.0, 1.0, 1.0, 1.0, 1.0, 1.0, 1.0, 1.0, 1.0, 1.0, 1.0, 1.0, 1.0, 1.0, 1.0, 1.0, 1.0, 1.0, 1.0, 1.0, 1.0, 1.0, 1.0, 1.0, 1.0, 1.0, 1.0, 1.0, 1.0, 1.0, 1.0, 1.0, 1.0, 1.0, 1.0, 1.0, 1.0, 1.0, 1.0, 1.0, 1.0, 1.0, 1.0, 1.0, 1.0, 1.0, 1.0, 1.0, 1.0, 1.0, 1.0, 1.0, 1.0, 1.0, 1.0, 1.0, 1.0, 1.0, 1.0, 1.0, 1.0, 1.0, 1.0, 1.0, 1.0, 1.0, 1.0, 1.0, 1.0, 1.0, 1.0, 1.0, 1.0, 1.0, 1.0, 1.0, 1.0, 1.0, 1.0, 1.0, 1.0, 1.0, 1.0, 1.0, 1.0, 1.0, 1.0, 1.0, 1.0, 1.0, 1.0, 1.0, 1.0, 1.0, 1.0, 1.0, 1.0, 1.0, 1.0, 1.0, 1.0, 1.0, 1.0, 1.0, 1.0, 1.0, 1.0, 1.0, 1.0, 1.0, 1.0, 1.0, 1.0, 1.0, 1.0, 1.0, 1.0, 1.0, 1.0, 1.0, 1.0, 1.0, 1.0, 1.0, 1.0, 1.0, 1.0, 1.0, 1.0, 1.0, 1.0, 1.0, 1.0, 1.0, 1.0, 1.0, 1.0, 1.0, 1.0, 1.0, 1.0, 1.0, 1.0, 1.0, 1.0, 1.0, 1.0, 1.0, 1.0, 1.0, 1.0, 1.0, 1.0, 1.0, 1.0, 1.0, 1.0, 1.0, 1.0, 1.0, 1.0, 1.0, 1.0, 1.0, 1.0, 1.0, 1.0, 1.0, 1.0, 1.0, 1.0, 1.0, 1.0, 1.0, 1.0, 1.0, 1.0, 1.0, 1.0, 1.0, 1.0, 1.0, 1.0, 1.0, 1.0, 1.0, 1.0, 1.0, 1.0, 1.0, 1.0, 1.0, 1.0, 1.0, 1.0, 1.0, 1.0, 1.0, 1.0, 1.0, 1.0, 1.0, 1.0, 1.0, 1.0, 1.0, 1.0, 1.0, 1.0, 1.0, 1.0, 1.0, 1.0, 1.0, 1.0, 1.0, 1.0, 1.0, 1.0, 1.0, 1.0, 1.0, 1.0, 1.0, 1.0, 1.0, 1.0, 1.0, 1.0, 1.0, 1.0, 1.0, 1.0, 1.0, 1.0, 1.0, 1.0, 1.0, 1.0, 1.0, 1.0, 1.0, 1.0, 1.0, 1.0, 1.0, 1.0, 1.0, 1.0, 1.0, 1.0, 1.0, 1.0, 1.0, 1.0, 1.0, 1.0, 1.0, 1.0, 1.0, 1.0, 1.0, 1.0, 1.0, 1.0, 1.0, 1.0, 1.0, 1.0, 1.0, 1.0, 1.0, 1.0, 1.0, 1.0, 1.0, 1.0, 1.0, 1.0, 1.0, 1.0, 1.0, 1.0, 1.0, 1.0, 1.0, 1.0, 1.0, 1.0, 1.0, 1.0, 1.0, 1.0, 1.0, 1.0, 1.0, 1.0, 1.0, 1.0, 1.0, 1.0, 1.0, 1.0, 1.0, 1.0, 1.0, 1.0, 1.0, 1.0, 1.0, 1.0, 1.0, 1.0, 1.0, 1.0, 1.0, 1.0, 1.0, 1.0, 1.0, 1.0, 1.0, 1.0, 1.0, 1.0, 1.0, 1.0, 1.0, 1.0, 1.0, 1.0, 1.0, 1.0, 1.0, 1.0, 1.0, 1.0, 1.0, 1.0, 1.0, 1.0, 1.0, 1.0, 1.0, 1.0, 1.0, 1.0, 1.0, 1.0, 1.0, 1.0, 1.0, 1.0, 1.0, 1.0, 1.0, 1.0, 1.0, 1.0, 1.0, 1.0, 1.0, 1.0, 1.0, 1.0, 1.0, 1.0, 1.0, 1.0, 1.0, 1.0, 1.0, 1.0, 1.0, 1.0, 1.0, 1.0, 1.0, 1.0, 1.0, 1.0, 1.0, 1.0, 1.0, 1.0, 1.0, 1.0, 1.0, 1.0, 1.0, 1.0, 1.0, 1.0, 1.0, 1.0, 1.0, 1.0, 1.0, 1.0, 1.0, 1.0, 1.0, 1.0, 1.0, 1.0, 1.0, 1.0, 1.0, 1.0, 1.0, 1.0, 1.0, 1.0, 1.0, 1.0, 1.0, 1.0, 1.0, 1.0, 1.0, 1.0, 1.0, 1.0, 1.0, 1.0, 1.0, 1.0, 1.0, 1.0, 1.0, 1.0, 1.0, 1.0, 1.0, 1.0, 1.0, 1.0, 1.0, 1.0, 1.0, 1.0, 1.0, 1.0, 1.0, 1.0, 1.0, 1.0, 1.0, 1.0, 1.0, 1.0, 1.0, 1.0, 1.0, 1.0, 1.0, 1.0, 1.0, 1.0, 1.0, 1.0, 1.0, 1.0, 1.0, 1.0, 1.0, 1.0, 1.0, 1.0, 1.0, 1.0, 1.0, 1.0, 1.0, 1.0, 1.0, 1.0, 1.0, 1.0, 1.0, 1.0, 1.0, 1.0, 1.0, 1.0, 1.0, 1.0, 1.0, 1.0, 1.0, 1.0, 1.0, 1.0, 1.0, 1.0, 1.0, 1.0, 1.0, 1.0, 1.0, 1.0, 1.0, 1.0, 1.0, 1.0, 1.0, 1.0, 1.0, 1.0, 1.0, 1.0, 1.0, 1.0, 1.0, 1.0, 1.0, 1.0, 1.0, 1.0, 1.0, 1.0, 1.0, 1.0, 1.0, 1.0, 1.0, 1.0, 1.0, 1.0, 1.0, 1.0, 1.0, 1.0, 1.0, 1.0, 1.0, 1.0, 1.0, 1.0, 1.0, 1.0, 1.0, 1.0, 1.0, 1.0, 1.0, 1.0, 1.0, 1.0, 1.0, 1.0, 1.0, 1.0, 1.0, 1.0, 1.0, 1.0, 1.0, 1.0, 1.0, 1.0, 1.0, 1.0, 1.0, 1.0, 1.0, 1.0, 1.0, 1.0, 1.0, 1.0, 1.0, 1.0, 1.0, 1.0, 1.0, 1.0, 1.0, 1.0, 1.0, 1.0, 1.0, 1.0, 1.0, 1.0, 1.0, 1.0, 1.0, 1.0, 1.0, 1.0, 1.0, 1.0, 1.0, 1.0, 1.0, 1.0, 1.0, 1.0, 1.0, 1.0, 1.0, 1.0, 1.0, 1.0, 1.0, 1.0, 1.0, 1.0, 1.0, 1.0, 1.0, 1.0, 1.0, 1.0, 1.0, 1.0, 1.0, 1.0, 1.0, 1.0, 1.0, 1.0, 1.0, 1.0, 1.0, 1.0, 1.0, 1.0, 1.0, 1.0, 1.0, 1.0, 1.0, 1.0, 1.0, 1.0, 1.0, 1.0, 1.0, 1.0, 1.0, 1.0, 1.0, 1.0, 1.0, 1.0, 1.0, 1.0, 1.0, 1.0, 1.0, 1.0, 1.0, 1.0, 1.0, 1.0, 1.0, 1.0, 1.0, 1.0, 1.0, 1.0, 1.0, 1.0, 1.0, 1.0, 1.0, 1.0, 1.0, 1.0, 1.0, 1.0, 1.0, 1.0, 1.0, 1.0, 1.0, 1.0, 1.0, 1.0, 1.0, 1.0, 1.0, 1.0, 1.0, 1.0, 1.0, 1.0, 1.0, 1.0, 1.0, 1.0, 1.0, 1.0, 1.0, 1.0, 1.0, 1.0, 1.0, 1.0, 1.0, 1.0, 1.0, 1.0, 1.0, 1.0, 1.0, 1.0, 1.0, 1.0, 1.0, 1.0, 1.0, 1.0, 1.0, 1.0, 1.0, 1.0, 1.0, 1.0, 1.0, 1.0, 1.0, 1.0, 1.0, 1.0, 1.0, 1.0, 1.0, 1.0, 1.0, 1.0, 1.0, 1.0, 1.0, 1.0, 1.0, 1.0, 1.0, 1.0, 1.0, 1.0, 1.0, 1.0, 1.0, 1.0, 1.0, 1.0, 1.0, 1.0, 1.0, 1.0, 1.0, 1.0, 1.0, 1.0, 1.0, 1.0, 1.0, 1.0, 1.0, 1.0, 1.0, 1.0, 1.0, 1.0, 1.0, 1.0, 1.0, 1.0, 1.0, 1.0, 1.0, 1.0, 1.0, 1.0, 1.0, 1.0, 1.0, 1.0, 1.0, 1.0, 1.0, 1.0, 1.0, 1.0, 1.0, 1.0, 1.0, 1.0, 1.0, 1.0, 1.0, 1.0, 1.0, 1.0, 1.0, 1.0, 1.0, 1.0, 1.0, 1.0, 1.0, 1.0, 1.0, 1.0, 1.0, 1.0, 1.0, 1.0, 1.0, 1.0, 1.0, 1.0, 1.0, 1.0, 1.0, 1.0, 1.0, 1.0, 1.0, 1.0, 1.0, 1.0, 1.0, 1.0, 1.0, 1.0, 1.0, 1.0, 1.0, 1.0, 1.0, 1.0, 1.0, 1.0, 1.0, 1.0, 1.0, 1.0, 1.0, 1.0, 1.0, 1.0, 1.0, 1.0, 1.0, 1.0, 1.0, 1.0, 1.0, 1.0, 1.0, 1.0, 1.0, 1.0, 1.0, 1.0, 1.0, 1.0, 1.0, 1.0, 1.0, 1.0, 1.0, 1.0, 1.0, 1.0, 1.0, 1.0, 1.0, 1.0, 1.0, 1.0, 1.0, 1.0, 1.0, 1.0, 1.0, 1.0, 1.0, 1.0, 1.0, 1.0, 1.0, 1.0, 1.0, 1.0, 1.0, 1.0, 1.0, 1.0, 1.0, 1.0, 1.0, 1.0, 1.0, 1.0, 1.0, 1.0, 1.0, 1.0, 1.0, 1.0, 1.0, 1.0, 1.0, 1.0, 1.0, 1.0, 1.0, 1.0, 1.0, 1.0, 1.0, 1.0, 1.0, 1.0, 1.0, 1.0, 1.0, 1.0, 1.0, 1.0, 1.0, 1.0, 1.0, 1.0, 1.0, 1.0, 1.0, 1.0, 1.0, 1.0, 1.0, 1.0, 1.0, 1.0, 1.0, 1.0, 1.0, 1.0, 1.0, 1.0, 1.0, 1.0, 1.0, 1.0, 1.0, 1.0, 1.0, 1.0, 1.0, 1.0, 1.0, 1.0, 1.0, 1.0, 1.0, 1.0, 1.0, 1.0, 1.0, 1.0, 1.0, 1.0, 1.0, 1.0, 1.0, 1.0, 1.0, 1.0, 1.0, 1.0, 1.0, 1.0, 1.0, 1.0, 1.0, 1.0, 1.0, 1.0, 1.0, 1.0, 1.0, 1.0, 1.0, 1.0, 1.0, 1.0, 1.0, 1.0, 1.0, 1.0, 1.0, 1.0, 1.0, 1.0, 1.0, 1.0, 1.0, 1.0, 1.0, 1.0, 1.0, 1.0, 1.0, 1.0, 1.0, 1.0, 1.0, 1.0, 1.0, 1.0, 1.0, 1.0, 1.0, 1.0, 1.0, 1.0, 1.0, 1.0, 1.0, 1.0, 1.0, 1.0, 1.0, 1.0, 1.0, 1.0, 1.0, 1.0, 1.0, 1.0, 1.0, 1.0, 1.0, 1.0, 1.0, 1.0, 1.0, 1.0, 1.0, 1.0, 1.0, 1.0, 1.0, 1.0, 1.0, 1.0, 1.0, 1.0, 1.0, 1.0, 1.0, 1.0, 1.0, 1.0, 1.0, 1.0, 1.0, 1.0, 1.0, 1.0, 1.0, 1.0, 1.0, 1.0, 1.0, 1.0, 1.0, 1.0, 1.0, 1.0, 1.0, 1.0, 1.0, 1.0, 1.0, 1.0, 1.0, 1.0, 1.0, 1.0, 1.0, 1.0, 1.0, 1.0, 1.0, 1.0, 1.0, 1.0, 1.0, 1.0, 1.0, 1.0, 1.0, 1.0, 1.0, 1.0, 1.0, 1.0, 1.0, 1.0, 1.0, 1.0, 1.0, 1.0, 1.0, 1.0, 1.0, 1.0, 1.0, 1.0, 1.0, 1.0, 1.0, 1.0, 1.0, 1.0, 1.0, 1.0, 1.0, 1.0, 1.0, 1.0, 1.0, 1.0, 1.0, 1.0, 1.0, 1.0, 1.0, 1.0, 1.0, 1.0, 1.0, 1.0, 1.0, 1.0, 1.0, 1.0, 1.0, 1.0, 1.0, 1.0, 1.0, 1.0, 1.0, 1.0, 1.0, 1.0, 1.0, 1.0, 1.0, 1.0, 1.0, 1.0, 1.0, 1.0, 1.0, 1.0, 1.0, 1.0, 1.0, 1.0, 1.0, 1.0, 1.0, 1.0, 1.0, 1.0, 1.0, 1.0, 1.0, 1.0, 1.0, 1.0, 1.0, 1.0, 1.0, 1.0, 1.0, 1.0, 1.0, 1.0, 1.0, 1.0, 1.0, 1.0, 1.0, 1.0, 1.0, 1.0, 1.0, 1.0, 1.0, 1.0, 1.0, 1.0, 1.0, 1.0, 1.0, 1.0, 1.0, 1.0, 1.0, 1.0, 1.0, 1.0, 1.0, 1.0, 1.0, 1.0, 1.0, 1.0, 1.0, 1.0, 1.0, 1.0, 1.0, 1.0, 1.0, 1.0, 1.0, 1.0, 1.0, 1.0, 1.0, 1.0, 1.0, 1.0, 1.0, 1.0, 1.0, 1.0, 1.0, 1.0, 1.0, 1.0, 1.0, 1.0, 1.0, 1.0, 1.0, 1.0, 1.0, 1.0, 1.0, 1.0, 1.0, 1.0, 1.0, 1.0, 1.0, 1.0, 1.0, 1.0, 1.0, 1.0, 1.0, 1.0, 1.0, 1.0, 1.0, 1.0, 1.0, 1.0, 1.0, 1.0, 1.0, 1.0, 1.0, 1.0, 1.0, 1.0, 1.0, 1.0, 1.0, 1.0, 1.0, 1.0, 1.0, 1.0, 1.0, 1.0, 1.0, 1.0, 1.0, 1.0, 1.0, 1.0, 1.0, 1.0, 1.0, 1.0, 1.0, 1.0, 1.0, 1.0, 1.0, 1.0, 1.0, 1.0, 1.0, 1.0, 1.0, 1.0, 1.0, 1.0, 1.0, 1.0, 1.0, 1.0, 1.0, 1.0, 1.0, 1.0, 1.0, 1.0, 1.0, 1.0, 1.0, 1.0, 1.0, 1.0, 1.0, 1.0, 1.0, 1.0, 1.0, 1.0, 1.0, 1.0, 1.0, 1.0, 1.0, 1.0, 1.0, 1.0, 1.0, 1.0, 1.0, 1.0, 1.0, 1.0, 1.0, 1.0, 1.0, 1.0, 1.0, 1.0, 1.0, 1.0, 1.0, 1.0, 1.0, 1.0, 1.0, 1.0, 1.0, 1.0, 1.0, 1.0, 1.0, 1.0, 1.0, 1.0, 1.0, 1.0, 1.0, 1.0, 1.0, 1.0, 1.0, 1.0, 1.0, 1.0, 1.0, 1.0, 1.0, 1.0, 1.0, 1.0, 1.0, 1.0, 1.0, 1.0, 1.0, 1.0, 1.0, 1.0, 1.0, 1.0, 1.0, 1.0, 1.0, 1.0, 1.0, 1.0, 1.0, 1.0, 1.0, 1.0, 1.0, 1.0, 1.0, 1.0, 1.0, 1.0, 1.0, 1.0, 1.0, 1.0, 1.0, 1.0, 1.0, 1.0, 1.0, 1.0, 1.0, 1.0, 1.0, 1.0, 1.0, 1.0, 1.0, 1.0, 1.0, 1.0, 1.0, 1.0, 1.0, 1.0, 1.0, 1.0, 1.0, 1.0, 1.0, 1.0, 1.0, 1.0, 1.0, 1.0, 1.0, 1.0, 1.0, 1.0, 1.0, 1.0, 1.0, 1.0, 1.0, 1.0, 1.0, 1.0, 1.0, 1.0, 1.0, 1.0, 1.0, 1.0, 1.0, 1.0, 1.0, 1.0, 1.0, 1.0, 1.0, 1.0, 1.0, 1.0, 1.0, 1.0, 1.0, 1.0, 1.0, 1.0, 1.0, 1.0])
me_cube.materials.append(mat_material)
me_cube.use_mirror_vertex_groups = False
me_cube.update()
me_cube_001 = bpy.data.meshes.new('Cube.001')
me_cube_001.from_pydata([(1.0, -1.0, -0.04466), (1.0, -1.0, 0.04466), (1.0, -0.5, -0.04466), (1.0, -0.5, 0.04466)], [], [(3, 1, 0, 2)])
_uv = me_cube_001.uv_layers.new(name='UVMap')
_uv.uv.foreach_set('vector', [0.375, 0.6875, 0.375, 0.75, 0.625, 0.75, 0.625, 0.6875])
_ca = me_cube_001.color_attributes.new('Attribute', 'BYTE_COLOR', 'CORNER')
_ca.data.foreach_set('color', [1.0, 1.0, 1.0, 1.0, 1.0, 1.0, 1.0, 1.0, 1.0, 1.0, 1.0, 1.0, 1.0, 1.0, 1.0, 1.0])
me_cube_001.materials.append(mat_material)
me_cube_001.use_mirror_vertex_groups = False
me_cube_001.update()
arm_characterarmature = bpy.data.armatures.new('CharacterArmature')  # bones are not reproduced

# ---- objects
ob_cube = bpy.data.objects.new('Cube', me_cube)
ob_characterarmature = bpy.data.objects.new('CharacterArmature', arm_characterarmature)
ob_placeholder = bpy.data.objects.new('Placeholder', me_cube_001)

# ---- transforms, parenting, visibility, modifiers, constraints
ob_cube.parent = ob_characterarmature
ob_cube.location = (0.0, 0.0, 0.0)
ob_cube.rotation_euler = (1.571, -0.0, 0.0)
ob_cube.scale = (1.0, 1.0, 0.2351)
ob_cube.lock_rotations_4d = False
ob_cube.empty_display_type = 'ARROWS'
ob_cube.lineart.crease_threshold = 0.0
_vg = ob_cube.vertex_groups.new(name='DEF-head')
for _i, _w in zip([90, 92, 94, 96, 106, 107, 182, 183, 240, 242, 244, 296, 297, 298, 299], [0.9973, 0.997, 0.007728, 0.008196, 0.9973, 0.9976, 0.0125, 0.008453, 0.02583, 0.02429, 0.004635, 0.005151, 0.03598, 0.03828, 0.002336]): _vg.add([_i], _w, 'REPLACE')
_vg = ob_cube.vertex_groups.new(name='top-edge')
for _i, _w in zip([8, 11, 16, 19, 21, 22, 94, 96, 105, 108, 142, 143, 182, 183, 222, 224, 226, 229, 230, 234, 235, 236, 237, 238, 239, 240, 241, 242, 243, 244, 245, 247, 250, 251, 252, 253, 258, 259, 260, 261, 262, 263, 264, 265, 266, 267, 268, 269, 273, 274, 279, 280, 288, 289, 290, 291, 292, 293, 294, 295, 296, 297, 298, 299], [1.0, 1.0, 0.3072, 0.3072, 0.3161, 0.3161, 0.5981, 0.5338, 0.574, 0.5067, 0.5068, 0.5806, 0.6033, 0.5342, 0.05619, 0.05166, 0.3183, 0.22, 0.2511, 0.7935, 0.7124, 0.05632, 0.05215, 0.3184, 0.9991, 0.6455, 0.9989, 0.6565, 0.9994, 0.637, 0.6639, 0.2099, 0.04399, 0.03689, 0.318, 0.2385, 0.04636, 0.03951, 0.3148, 0.7777, 0.696, 0.6371, 0.6142, 0.6412, 0.6548, 0.999, 0.9991, 0.9993, 0.2065, 0.2415, 0.2572, 0.2189, 0.6948, 0.7732, 0.6287, 0.6186, 0.6434, 0.6463, 0.7146, 0.7884, 0.6415, 0.6532, 0.6588, 0.6643]): _vg.add([_i], _w, 'REPLACE')
_vg = ob_cube.vertex_groups.new(name='top-left-center')
for _i, _w in zip([102, 103, 104, 105, 108, 109, 110, 113, 134, 135, 137, 139, 140, 141, 142, 143, 145, 146, 147, 148, 151, 152, 153, 154, 263, 264, 265, 266, 290, 291, 292, 293], [0.9953, 0.9981, 1.0, 0.2458, 0.2955, 0.3868, 0.3191, 0.967, 0.1052, 0.1037, 0.3149, 0.3557, 0.1458, 0.1336, 0.2766, 0.2329, 0.972, 0.9783, 0.998, 0.9935, 0.105, 0.104, 0.1466, 0.1334, 0.1804, 0.1888, 0.1567, 0.1662, 0.1793, 0.1787, 0.1561, 0.1747]): _vg.add([_i], _w, 'REPLACE')
_vg = ob_cube.vertex_groups.new(name='top-left-edge')
for _i, _w in zip([4, 5, 16, 19, 24, 26, 105, 108, 109, 110, 128, 129, 130, 131, 132, 134, 135, 137, 139, 140, 141, 142, 143, 150, 151, 152, 153, 154, 155, 156, 158, 159, 246, 247, 248, 249, 250, 251, 252, 253, 254, 255, 256, 257, 258, 259, 260, 261, 262, 263, 264, 265, 266, 270, 271, 272, 273, 274, 275, 276, 277, 278, 288, 289, 290, 291, 292, 293], [1.0, 1.0, 0.6824, 0.6823, 0.6301, 0.631, 0.1802, 0.1982, 0.1714, 0.1603, 0.2149, 0.2874, 0.6362, 0.9387, 0.9459, 0.2264, 0.228, 0.163, 0.1918, 0.2142, 0.2274, 0.2169, 0.1863, 0.6336, 0.2166, 0.2277, 0.2038, 0.226, 0.9372, 0.9441, 0.2869, 0.2164, 0.9998, 0.7835, 0.9941, 0.9994, 0.9399, 0.9452, 0.671, 0.7539, 0.688, 0.9901, 0.7354, 1.0, 0.9383, 0.9436, 0.6746, 0.2178, 0.2977, 0.1825, 0.1969, 0.2021, 0.1789, 0.6897, 0.7367, 0.9985, 0.7874, 0.7509, 1.0, 0.9987, 0.9995, 0.9916, 0.2986, 0.2213, 0.1919, 0.2027, 0.2005, 0.179]): _vg.add([_i], _w, 'REPLACE')
_vg = ob_cube.vertex_groups.new(name='left-center')
for _i, _w in zip([111, 112, 144, 149, 316, 317, 324, 325, 326, 327, 328, 329, 348, 349, 350, 351], [0.9969, 0.9968, 0.9968, 0.9969, 0.005375, 0.007562, 0.05731, 0.08534, 0.007967, 0.005323, 0.04368, 0.05399, 0.05605, 0.07371, 0.04294, 0.05244]): _vg.add([_i], _w, 'REPLACE')
_vg = ob_cube.vertex_groups.new(name='left-edge')
for _i, _w in zip([12, 14, 24, 26, 28, 30, 32, 33, 34, 35, 38, 40, 109, 110, 128, 129, 130, 131, 132, 133, 134, 135, 136, 137, 138, 139, 140, 141, 150, 151, 152, 153, 154, 155, 156, 157, 158, 159, 160, 161, 162, 166, 167, 169, 170, 171, 254, 256, 270, 271, 316, 317, 324, 325, 326, 327, 328, 329, 330, 331, 346, 347, 348, 349, 350, 351], [1.0, 0.9999, 0.3546, 0.3538, 0.3283, 0.3275, 0.003759, 0.2892, 0.2481, 0.3248, 0.008261, 0.009044, 0.4487, 0.525, 0.7784, 0.704, 0.3488, 0.05273, 0.0464, 0.9995, 0.6699, 0.6699, 0.998, 0.5262, 0.9981, 0.458, 0.6422, 0.641, 0.3513, 0.6799, 0.6699, 0.6518, 0.6425, 0.05395, 0.04911, 0.9994, 0.7047, 0.7765, 0.9981, 0.9984, 0.3226, 0.008356, 0.009046, 0.003737, 0.2876, 0.2471, 0.2994, 0.2542, 0.2979, 0.253, 0.5346, 0.475, 0.6393, 0.6229, 0.4777, 0.536, 0.6234, 0.6206, 0.7903, 0.7127, 0.7879, 0.7132, 0.6412, 0.6261, 0.6252, 0.6299]): _vg.add([_i], _w, 'REPLACE')
_vg = ob_cube.vertex_groups.new(name='bottom-left-center')
for _i, _w in zip([62, 63, 64, 65, 66, 67, 174, 175, 176, 177, 178, 179, 306, 316, 317, 318, 319, 320, 321, 324, 325, 326, 327, 328, 329, 336, 337, 338, 339, 348, 349, 350, 351], [0.1116, 0.08761, 0.08777, 0.2302, 0.2646, 0.1211, 0.08777, 0.0873, 0.1112, 0.1207, 0.25, 0.2289, 0.002044, 0.1834, 0.1859, 0.9891, 1.0, 0.9994, 0.9564, 0.05534, 0.0546, 0.1869, 0.1831, 0.07218, 0.07604, 0.9955, 1.0, 0.9976, 0.9627, 0.05511, 0.05477, 0.07193, 0.07578]): _vg.add([_i], _w, 'REPLACE')
_vg = ob_cube.vertex_groups.new(name='bottom-left-edge')
for _i, _w in zip([6, 7, 17, 18, 28, 30, 32, 33, 34, 35, 36, 37, 38, 39, 40, 41, 42, 43, 44, 45, 46, 62, 63, 64, 65, 66, 67, 71, 72, 73, 74, 75, 162, 163, 164, 165, 166, 167, 168, 169, 170, 171, 172, 173, 174, 175, 176, 177, 178, 179, 180, 181, 316, 317, 324, 325, 326, 327, 328, 329, 330, 331, 346, 347, 348, 349, 350, 351], [0.9912, 0.9911, 0.6543, 0.6541, 0.6448, 0.6457, 0.9571, 0.6864, 0.7302, 0.6484, 0.9995, 0.9953, 0.9669, 0.9998, 0.966, 0.7577, 0.668, 0.95, 0.9923, 0.947, 0.7174, 0.2433, 0.2427, 0.2304, 0.2104, 0.245, 0.2158, 0.6624, 0.9499, 0.9475, 0.2172, 0.2884, 0.6507, 0.9921, 0.9952, 1.0, 0.9677, 0.9661, 0.9849, 0.9571, 0.6881, 0.7313, 0.7577, 0.7256, 0.2403, 0.2427, 0.243, 0.2181, 0.2497, 0.2114, 0.2891, 0.217, 0.259, 0.317, 0.2493, 0.2384, 0.3128, 0.2578, 0.2595, 0.2515, 0.1997, 0.2742, 0.2016, 0.2738, 0.2489, 0.2467, 0.2583, 0.244]): _vg.add([_i], _w, 'REPLACE')
_vg = ob_cube.vertex_groups.new(name='bottom-center')
for _i, _w in zip([78, 80, 81, 82, 83, 84, 214, 215, 216, 217, 218, 219, 305, 306, 321, 322, 323], [0.06176, 0.04944, 0.03941, 0.02813, 0.00439, 0.003726, 0.02153, 0.07156, 0.05094, 0.004075, 0.004159, 0.04665, 0.996, 0.9475, 0.01615, 0.9938, 0.9972]): _vg.add([_i], _w, 'REPLACE')
_vg = ob_cube.vertex_groups.new(name='bottom-edge')
for _i, _w in zip([9, 10, 17, 18, 20, 23, 41, 42, 43, 45, 46, 56, 57, 58, 59, 60, 62, 63, 64, 65, 66, 67, 68, 69, 70, 71, 72, 73, 74, 75, 76, 77, 78, 79, 80, 81, 82, 83, 84, 85, 86, 87, 88, 89, 172, 173, 174, 175, 176, 177, 178, 179, 180, 181, 209, 210, 214, 215, 216, 217, 218, 219, 220, 221], [0.9987, 0.9987, 0.3262, 0.3262, 0.3837, 0.3839, 0.2266, 0.3129, 0.03638, 0.04027, 0.2654, 0.05205, 0.3792, 0.3199, 0.04488, 0.2748, 0.6417, 0.6667, 0.6786, 0.5539, 0.4829, 0.6592, 0.9992, 0.9976, 0.9988, 0.3186, 0.03659, 0.03901, 0.7745, 0.7009, 0.9993, 0.9821, 0.6677, 0.9987, 0.6674, 0.6396, 0.6885, 0.5559, 0.6025, 0.8084, 0.7407, 0.3737, 0.04408, 0.05126, 0.2265, 0.2576, 0.6686, 0.667, 0.6424, 0.6574, 0.4933, 0.5543, 0.7003, 0.7748, 0.3238, 0.2752, 0.6984, 0.6706, 0.6659, 0.5552, 0.6006, 0.6259, 0.8087, 0.7415]): _vg.add([_i], _w, 'REPLACE')
_vg = ob_cube.vertex_groups.new(name='bottom-right-center')
for _i, _w in zip([78, 80, 81, 82, 83, 84, 188, 214, 215, 216, 217, 218, 219, 300, 301, 302, 303, 304, 306, 307, 308, 309, 310, 311, 312, 313, 332, 333, 334, 335, 342, 343, 344, 345], [0.0506, 0.05393, 0.07369, 0.06994, 0.1615, 0.1575, 0.005165, 0.06708, 0.04933, 0.05416, 0.1612, 0.158, 0.07616, 0.9973, 0.9982, 0.9774, 0.1594, 0.1612, 0.001546, 0.971, 0.1587, 0.06419, 0.1624, 0.06813, 0.04684, 0.04531, 0.9707, 0.9966, 0.9986, 0.9791, 0.06368, 0.06767, 0.04645, 0.04578]): _vg.add([_i], _w, 'REPLACE')
_vg = ob_cube.vertex_groups.new(name='bottom-right-edge')
for _i, _w in zip([2, 3, 20, 23, 29, 31, 47, 48, 49, 50, 51, 52, 53, 54, 55, 56, 57, 58, 59, 60, 61, 78, 80, 81, 82, 83, 84, 85, 86, 87, 88, 89, 202, 203, 204, 205, 206, 207, 208, 209, 210, 211, 212, 213, 214, 215, 216, 217, 218, 219, 220, 221, 303, 304, 308, 309, 310, 311, 312, 313, 314, 315, 340, 341, 342, 343, 344, 345], [1.0, 1.0, 0.6014, 0.6012, 0.6621, 0.6607, 0.9986, 0.9822, 0.9764, 0.997, 0.9996, 0.9982, 0.7091, 0.7542, 0.669, 0.9385, 0.6065, 0.6686, 0.9446, 0.7167, 0.9936, 0.2191, 0.2283, 0.2414, 0.2018, 0.255, 0.2128, 0.182, 0.2484, 0.6119, 0.9451, 0.9395, 0.9939, 0.9974, 0.9811, 0.9995, 0.9964, 0.6585, 0.977, 0.6648, 0.7162, 0.7136, 0.9979, 0.756, 0.1982, 0.2074, 0.2284, 0.2561, 0.2139, 0.2491, 0.1817, 0.2477, 0.2259, 0.2851, 0.2239, 0.217, 0.2794, 0.2098, 0.2012, 0.179, 0.2031, 0.273, 0.2751, 0.2012, 0.2149, 0.1993, 0.2004, 0.1794]): _vg.add([_i], _w, 'REPLACE')
_vg = ob_cube.vertex_groups.new(name='right-center')
for _i, _w in zip([25, 27, 29, 31, 53, 54, 55, 97, 98, 99, 100, 101, 116, 117, 118, 120, 121, 122, 123, 124, 125, 126, 184, 188, 189, 190, 191, 193, 194, 195, 197, 199, 200, 207, 211, 213, 232, 233, 281, 282, 303, 304, 308, 309, 310, 311, 312, 313, 314, 315, 340, 341, 342, 343, 344, 345], [0.04907, 0.04902, 0.05114, 0.05154, 0.03812, 0.02468, 0.05002, 0.9952, 0.06057, 0.9944, 0.3127, 0.3579, 0.005005, 0.01598, 0.04471, 0.9852, 0.3112, 0.3696, 0.3481, 0.3345, 0.3768, 0.3509, 0.9965, 0.9478, 0.03121, 0.3698, 0.3356, 0.04397, 0.3614, 0.3759, 0.9866, 0.004788, 0.01578, 0.05248, 0.03677, 0.02416, 0.02968, 0.01789, 0.0277, 0.01852, 0.4478, 0.3887, 0.4516, 0.4122, 0.3925, 0.4538, 0.4644, 0.4627, 0.006924, 0.01389, 0.01597, 0.005199, 0.409, 0.4505, 0.4659, 0.4594]): _vg.add([_i], _w, 'REPLACE')
_vg = ob_cube.vertex_groups.new(name='right-edge')
for _i, _w in zip([13, 15, 25, 27, 29, 31, 53, 54, 55, 100, 101, 116, 117, 118, 119, 121, 122, 123, 124, 125, 126, 127, 190, 191, 193, 194, 195, 198, 199, 200, 201, 207, 211, 213, 232, 233, 281, 282, 303, 304, 308, 309, 310, 311, 312, 313, 314, 315, 340, 341, 342, 343, 344, 345], [0.9977, 0.9975, 0.2941, 0.2939, 0.2776, 0.2786, 0.2393, 0.2028, 0.2718, 0.149, 0.1472, 0.7474, 0.668, 0.2898, 0.9847, 0.1484, 0.2516, 0.1449, 0.2835, 0.2694, 0.294, 0.9889, 0.2625, 0.2825, 0.2851, 0.2947, 0.2702, 0.9819, 0.7468, 0.6683, 0.9873, 0.2798, 0.2354, 0.2013, 0.2412, 0.2051, 0.2343, 0.2061, 0.1667, 0.1648, 0.1656, 0.3064, 0.1654, 0.2679, 0.2856, 0.3104, 0.764, 0.6899, 0.6866, 0.7669, 0.3122, 0.2823, 0.2852, 0.313]): _vg.add([_i], _w, 'REPLACE')
_vg = ob_cube.vertex_groups.new(name='top-right-center')
for _i, _w in zip([25, 27, 91, 93, 94, 95, 96, 98, 100, 101, 118, 121, 122, 123, 124, 125, 126, 182, 183, 185, 186, 187, 189, 190, 191, 193, 194, 195, 240, 242, 244, 245, 296, 297, 298, 299], [0.003397, 0.003274, 0.9887, 0.9678, 0.251, 1.0, 0.3244, 0.9342, 0.4557, 0.4117, 0.0009658, 0.4577, 0.2361, 0.4253, 0.216, 0.1876, 0.2135, 0.2331, 0.3223, 1.0, 0.9698, 0.9966, 0.9443, 0.234, 0.2158, 0.0005693, 0.2028, 0.1872, 0.1719, 0.1443, 0.185, 0.1493, 0.1733, 0.1683, 0.1406, 0.1454]): _vg.add([_i], _w, 'REPLACE')
_vg = ob_cube.vertex_groups.new(name='top-right-edge')
for _i, _w in zip([0, 1, 21, 22, 25, 27, 94, 96, 100, 101, 114, 115, 116, 117, 118, 121, 122, 123, 124, 125, 126, 182, 183, 190, 191, 192, 193, 194, 195, 196, 199, 200, 222, 223, 224, 225, 226, 227, 228, 229, 230, 231, 232, 233, 234, 235, 236, 237, 238, 240, 242, 244, 245, 279, 280, 281, 282, 283, 284, 285, 286, 287, 294, 295, 296, 297, 298, 299], [1.0, 1.0, 0.6671, 0.6672, 0.6257, 0.626, 0.1222, 0.1128, 0.08286, 0.08361, 0.9608, 0.9602, 0.21, 0.2802, 0.6332, 0.08306, 0.1427, 0.08232, 0.166, 0.1661, 0.1414, 0.1324, 0.1144, 0.1337, 0.1661, 0.9638, 0.6382, 0.1409, 0.1665, 0.9606, 0.2101, 0.2799, 0.9272, 1.0, 0.9344, 0.9746, 0.6654, 0.9944, 0.9992, 0.769, 0.7358, 0.9968, 0.6945, 0.7408, 0.201, 0.2788, 0.9269, 0.9337, 0.6653, 0.1447, 0.1618, 0.1507, 0.1621, 0.7292, 0.7702, 0.703, 0.7389, 0.9969, 0.9983, 0.9864, 0.9995, 0.9971, 0.2756, 0.2041, 0.1576, 0.1354, 0.1563, 0.1639]): _vg.add([_i], _w, 'REPLACE')
_m = ob_cube.modifiers.new('Armature', 'ARMATURE')
_m.object = ob_characterarmature
ob_characterarmature.location = (0.0, 0.0, 0.0)
ob_characterarmature.show_in_front = True
ob_placeholder.parent = ob_characterarmature
ob_placeholder.location = (0.0, 0.0, 0.0)
ob_placeholder.rotation_euler = (1.571, -0.0, 0.0)
ob_placeholder.scale = (1.0, 1.0, 0.2351)
ob_placeholder.lock_rotations_4d = False
ob_placeholder.empty_display_type = 'ARROWS'
ob_placeholder.lineart.crease_threshold = 0.0
_vg = ob_placeholder.vertex_groups.new(name='DEF-head')
_vg = ob_placeholder.vertex_groups.new(name='top-edge')
_vg = ob_placeholder.vertex_groups.new(name='top-left-center')
_vg = ob_placeholder.vertex_groups.new(name='top-left-edge')
_vg = ob_placeholder.vertex_groups.new(name='left-center')
_vg = ob_placeholder.vertex_groups.new(name='left-edge')
_vg = ob_placeholder.vertex_groups.new(name='bottom-left-center')
_vg = ob_placeholder.vertex_groups.new(name='bottom-left-edge')
_vg = ob_placeholder.vertex_groups.new(name='bottom-center')
_vg = ob_placeholder.vertex_groups.new(name='bottom-edge')
_vg = ob_placeholder.vertex_groups.new(name='bottom-right-center')
_vg = ob_placeholder.vertex_groups.new(name='bottom-right-edge')
for _i, _w in zip([0, 1, 2, 3], [1.0, 1.0, 0.6621, 0.6607]): _vg.add([_i], _w, 'REPLACE')
_vg = ob_placeholder.vertex_groups.new(name='right-center')
for _i, _w in zip([2, 3], [0.05114, 0.05154]): _vg.add([_i], _w, 'REPLACE')
_vg = ob_placeholder.vertex_groups.new(name='right-edge')
for _i, _w in zip([2, 3], [0.2776, 0.2786]): _vg.add([_i], _w, 'REPLACE')
_vg = ob_placeholder.vertex_groups.new(name='top-right-center')
_vg = ob_placeholder.vertex_groups.new(name='top-right-edge')
_m = ob_placeholder.modifiers.new('Armature', 'ARMATURE')
_m.object = ob_characterarmature

# ---- collection membership
col_collection.objects.link(ob_cube)
col_collection.objects.link(ob_characterarmature)
col_collection.objects.link(ob_placeholder)

# ---- scene / render settings (as saved in the file)
scene.frame_start = 1; scene.frame_end = 250; scene.frame_set(21)
scene.render.engine = 'BLENDER_EEVEE_NEXT'
scene.cycles.sampling_pattern = 'TABULATED_SOBOL'
scene.view_settings.view_transform = 'Filmic'
bpy.context.view_layer.update()

# ---- added for rendering (the .blend has no active camera and no usable light): camera, sun
cam_auto = bpy.data.cameras.new('AutoCamera')
cam_auto.lens = 50.0
cam_auto.sensor_width = 36.0
cam_auto.clip_end = 1000.0
ob_auto_camera = bpy.data.objects.new('AutoCamera', cam_auto)
scene.collection.objects.link(ob_auto_camera)
ob_auto_camera.location = (4.366, -6.1282, 3.42023)
ob_auto_camera.rotation_euler = (1.09748, -7.21219e-08, 0.694738)
scene.camera = ob_auto_camera
light_auto_sun = bpy.data.lights.new('AutoSun', 'SUN')
light_auto_sun.energy = 3.0
light_auto_sun.angle = 0.0523599
ob_auto_sun = bpy.data.objects.new('AutoSun', light_auto_sun)
scene.collection.objects.link(ob_auto_sun)
ob_auto_sun.rotation_euler = (0.872665, 0.174533, 0.523599)
bpy.context.view_layer.update()
